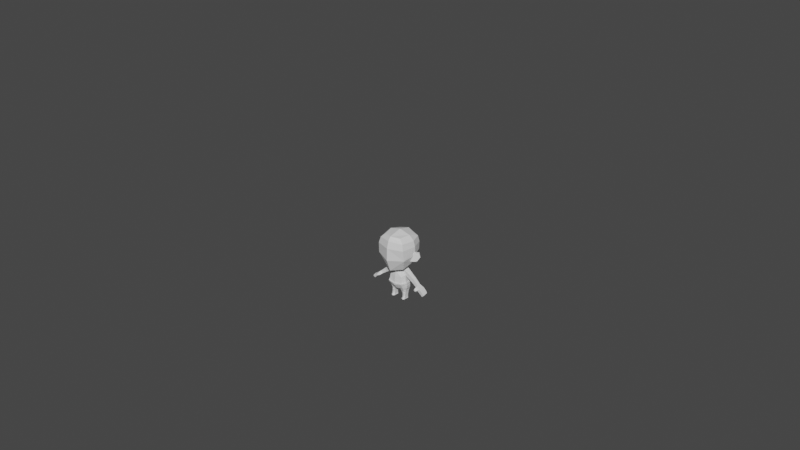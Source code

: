 # Source: HumanoidBase.blend  (saved by Blender 3.6.13; exported with 4.5.12 LTS)
import bpy
from mathutils import Matrix  # noqa: F401  (used for matrix-valued properties, if any)

bpy.ops.wm.read_factory_settings(use_empty=True)
scene = bpy.context.scene
scene.name = 'Scene'

# ---- collections
col_bones = bpy.data.collections.new('Bones'); scene.collection.children.link(col_bones)
col_humanoid = bpy.data.collections.new('Humanoid'); scene.collection.children.link(col_humanoid)
col_humanoid_rig = bpy.data.collections.new('Humanoid-Rig'); scene.collection.children.link(col_humanoid_rig)

# ---- materials (node trees are filled in below, after node groups)
mat_palette = bpy.data.materials.new('Palette')
mat_palette.alpha_threshold = 0.0
mat_palette.line_color = (0.0, 0.0, 0.0, 1.0)

# ---- material node trees
mat_palette.use_nodes = True; mat_palette.node_tree.nodes.clear()
_N = mat_palette.node_tree.nodes; _L = mat_palette.node_tree.links
n0 = _N.new('ShaderNodeOutputMaterial'); n0.name = 'Material Output'; n0.location = (575, 326)
n1 = _N.new('ShaderNodeBsdfPrincipled'); n1.name = 'Principled BSDF'; n1.location = (182, 347)
n1.distribution = 'GGX'
n1.subsurface_method = 'RANDOM_WALK_SKIN'
n1.inputs[3].default_value = 1.45
n1.inputs[27].default_value = (0.0, 0.0, 0.0, 1.0)
n1.inputs[28].default_value = 1.0
_L.new(n1.outputs[0], n0.inputs[0])
n0.is_active_output = True

# ---- world
world_world = bpy.data.worlds.new('World'); scene.world = world_world
world_world.use_nodes = True; world_world.node_tree.nodes.clear()
_N = world_world.node_tree.nodes; _L = world_world.node_tree.links
n0 = _N.new('ShaderNodeOutputWorld'); n0.name = 'World Output'; n0.location = (300, 300)
n1 = _N.new('ShaderNodeBackground'); n1.name = 'Background'; n1.location = (10, 300)
n1.inputs[0].default_value = (0.05088, 0.05088, 0.05088, 1.0)
_L.new(n1.outputs[0], n0.inputs[0])
n0.is_active_output = True
world_world.color = (0.05088, 0.05088, 0.05088)
world_world.use_sun_shadow = False
world_world.sun_shadow_jitter_overblur = 0.0

# ---- meshes
me_circle_001 = bpy.data.meshes.new('Circle.001')
me_circle_001.from_pydata([(0.0, 1.0, 0.0), (-0.1951, 0.9808, 0.0), (-0.3827, 0.9239, 0.0), (-0.5556, 0.8315, 0.0), (-0.7071, 0.7071, 0.0), (-0.8315, 0.5556, 0.0), (-0.9239, 0.3827, 0.0), (-0.9808, 0.1951, 0.0), (-1.0, 0.0, 0.0), (-0.9808, -0.1951, 0.0), (-0.9239, -0.3827, 0.0), (-0.8315, -0.5556, 0.0), (-0.7071, -0.7071, 0.0), (-0.5556, -0.8315, 0.0), (-0.3827, -0.9239, 0.0), (-0.1951, -0.9808, 0.0), (0.0, -1.0, 0.0), (0.1951, -0.9808, 0.0), (0.3827, -0.9239, 0.0), (0.5556, -0.8315, 0.0), (0.7071, -0.7071, 0.0), (0.8315, -0.5556, 0.0), (0.9239, -0.3827, 0.0), (0.9808, -0.1951, 0.0), (1.0, 0.0, 0.0), (0.9808, 0.1951, 0.0), (0.9239, 0.3827, 0.0), (0.8315, 0.5556, 0.0), (0.7071, 0.7071, 0.0), (0.5556, 0.8315, 0.0), (0.3827, 0.9239, 0.0), (0.1951, 0.9808, 0.0)], [(1, 0), (2, 1), (3, 2), (4, 3), (5, 4), (6, 5), (7, 6), (8, 7), (9, 8), (10, 9), (11, 10), (12, 11), (13, 12), (14, 13), (15, 14), (16, 15), (17, 16), (18, 17), (19, 18), (20, 19), (21, 20), (22, 21), (23, 22), (24, 23), (25, 24), (26, 25), (27, 26), (28, 27), (29, 28), (30, 29), (31, 30), (0, 31)], [])
_uv = me_circle_001.uv_layers.new(name='UVMap')
_uv.uv.foreach_set('vector', [])
me_circle_001.update()
me_circle_002 = bpy.data.meshes.new('Circle.002')
me_circle_002.from_pydata([(-0.4456, 0.9874, 0.0), (-0.613, 0.8853, 0.0), (-0.7571, 0.7525, 0.0), (-0.8726, 0.5941, 0.0), (-0.955, 0.4162, 0.0), (-1.001, 0.2256, 0.0), (-1.009, 0.02976, 0.0), (-0.9788, -0.1639, 0.0), (-0.9113, -0.3479, 0.0), (-0.8091, -0.5153, 0.0), (-0.6763, -0.6594, 0.0), (-0.5179, -0.7749, 0.0), (-0.34, -0.8573, 0.0), (-0.1495, -0.9034, 0.0), (0.005357, -0.9115, 0.0), (-0.1239, 1.083, 0.0), (-0.2616, 1.055, 0.0), (-0.3909, 0.8741, 0.0), (-0.5372, 0.7848, 0.0), (-0.6632, 0.6687, 0.0), (-0.7642, 0.5302, 0.0), (-0.8362, 0.3747, 0.0), (-0.8765, 0.2082, 0.0), (-0.8835, 0.03696, 0.0), (-0.857, -0.1323, 0.0), (-0.7979, -0.2932, 0.0), (-0.7086, -0.4395, 0.0), (-0.5925, -0.5655, 0.0), (-0.4541, -0.6665, 0.0), (-0.2986, -0.7385, 0.0), (-0.132, -0.7788, 0.0), (-0.002509, -0.7858, 0.0), (0.0006029, -1.068, 0.0), (0.2646, -0.8179, 0.0), (-9.338e-05, -0.5858, 0.0), (-0.1208, 1.283, 0.0), (0.1439, 1.051, 0.0), (-0.1201, 0.8007, 0.0), (-0.1161, 0.9576, 0.0), (-0.23, 0.9331, 0.0)], [(1, 0), (2, 1), (3, 2), (4, 3), (5, 4), (6, 5), (7, 6), (8, 7), (9, 8), (10, 9), (11, 10), (12, 11), (13, 12), (14, 13), (16, 15), (0, 16), (18, 17), (19, 18), (20, 19), (21, 20), (22, 21), (23, 22), (24, 23), (25, 24), (26, 25), (27, 26), (28, 27), (29, 28), (30, 29), (31, 30), (14, 32), (34, 31), (32, 33), (33, 34), (35, 15), (36, 35), (37, 36), (38, 37), (39, 38), (17, 39)], [])
_uv = me_circle_002.uv_layers.new(name='UVMap')
_uv.uv.foreach_set('vector', [])
me_circle_002.update()
me_wgt_rig_001_shoulder = bpy.data.meshes.new('WGT-rig.001_shoulder')
me_wgt_rig_001_shoulder.from_pydata([(0.0, 0.0, 0.0), (0.0, 1.0, 0.0), (0.4121, 0.2761, 0.2822), (0.469, 0.3144, 0.168), (0.4927, 0.3707, 0.074), (0.4984, 0.4406, 0.01606), (0.5, 0.5, 0.0), (0.4984, 0.5594, 0.01606), (0.4927, 0.6293, 0.074), (0.469, 0.6856, 0.168), (0.4121, 0.7239, 0.2822), (0.317, 0.7423, 0.3836), (0.2072, 0.7477, 0.4535), (0.1, 0.7495, 0.4896), (0.0, 0.75, 0.5), (-0.1, 0.7495, 0.4896), (-0.2072, 0.7477, 0.4535), (-0.317, 0.7423, 0.3836), (-0.4121, 0.7239, 0.2822), (-0.469, 0.6856, 0.168), (-0.4927, 0.6293, 0.074), (-0.4984, 0.5594, 0.01606), (-0.5, 0.5, 0.0), (-0.4984, 0.4406, 0.01606), (-0.4927, 0.3707, 0.074), (-0.469, 0.3144, 0.168), (-0.4121, 0.2761, 0.2822), (-0.317, 0.2577, 0.3836), (-0.2072, 0.2523, 0.4535), (-0.1, 0.2505, 0.4896), (0.0, 0.25, 0.5), (0.1, 0.2505, 0.4896), (0.2072, 0.2523, 0.4535), (0.317, 0.2577, 0.3836)], [(0, 1), (2, 3), (4, 3), (5, 4), (5, 6), (6, 7), (8, 7), (8, 9), (10, 9), (10, 11), (11, 12), (13, 12), (14, 13), (14, 15), (16, 15), (16, 17), (17, 18), (19, 18), (19, 20), (21, 20), (21, 22), (22, 23), (24, 23), (25, 24), (25, 26), (27, 26), (27, 28), (29, 28), (29, 30), (30, 31), (32, 31), (32, 33), (2, 33)], [])
me_wgt_rig_001_shoulder.update()
me_wgt_rig_001_root = bpy.data.meshes.new('WGT-rig.001_root')
me_wgt_rig_001_root.from_pydata([(0.7071, 0.7071, 0.0), (0.7071, -0.7071, 0.0), (-0.7071, 0.7071, 0.0), (-0.7071, -0.7071, 0.0), (0.8315, 0.5556, 0.0), (0.8315, -0.5556, 0.0), (-0.8315, 0.5556, 0.0), (-0.8315, -0.5556, 0.0), (0.9239, 0.3827, 0.0), (0.9239, -0.3827, 0.0), (-0.9239, 0.3827, 0.0), (-0.9239, -0.3827, 0.0), (0.9808, 0.1951, 0.0), (0.9808, -0.1951, 0.0), (-0.9808, 0.1951, 0.0), (-0.9808, -0.1951, 0.0), (0.1951, 0.9808, 0.0), (0.1951, -0.9808, 0.0), (-0.1951, 0.9808, 0.0), (-0.1951, -0.9808, 0.0), (0.3827, 0.9239, 0.0), (0.3827, -0.9239, 0.0), (-0.3827, 0.9239, 0.0), (-0.3827, -0.9239, 0.0), (0.5556, 0.8315, 0.0), (0.5556, -0.8315, 0.0), (-0.5556, 0.8315, 0.0), (-0.5556, -0.8315, 0.0), (0.1951, 1.281, 0.0), (0.1951, -1.281, 0.0), (-0.1951, 1.281, 0.0), (-0.1951, -1.281, 0.0), (1.281, 0.1951, 0.0), (1.281, -0.1951, 0.0), (-1.281, 0.1951, 0.0), (-1.281, -0.1951, 0.0), (0.3951, 1.281, 0.0), (0.3951, -1.281, 0.0), (-0.3951, 1.281, 0.0), (-0.3951, -1.281, 0.0), (1.281, 0.3951, 0.0), (1.281, -0.3951, 0.0), (-1.281, 0.3951, 0.0), (-1.281, -0.3951, 0.0), (0.0, 1.581, 0.0), (0.0, -1.581, 0.0), (1.581, 0.0, 0.0), (-1.581, 0.0, 0.0)], [(0, 4), (1, 5), (2, 6), (3, 7), (4, 8), (5, 9), (6, 10), (7, 11), (8, 12), (9, 13), (10, 14), (11, 15), (16, 20), (17, 21), (18, 22), (19, 23), (20, 24), (21, 25), (22, 26), (23, 27), (0, 24), (1, 25), (2, 26), (3, 27), (16, 28), (17, 29), (18, 30), (19, 31), (12, 32), (13, 33), (14, 34), (15, 35), (28, 36), (29, 37), (30, 38), (31, 39), (32, 40), (33, 41), (34, 42), (35, 43), (36, 44), (37, 45), (38, 44), (39, 45), (40, 46), (41, 46), (42, 47), (43, 47)], [])
me_wgt_rig_001_root.update()
me_wgt_rig_001_foot_ik = bpy.data.meshes.new('WGT-rig.001_foot_ik')
me_wgt_rig_001_foot_ik.from_pydata([(-0.3332, -0.9996, 0.0), (-0.3332, 0.0004406, 0.0), (0.3332, 0.0004407, 0.0), (0.3332, -0.9996, 0.0), (-0.3332, -0.5556, 0.0), (0.3332, -0.5556, 0.0), (-0.3332, -0.1424, 0.0), (0.3332, -0.1424, 0.0)], [(1, 2), (0, 3), (0, 4), (3, 5), (4, 6), (1, 6), (5, 7), (2, 7)], [])
me_wgt_rig_001_foot_ik.update()
me_wgt_rig_001_hips = bpy.data.meshes.new('WGT-rig.001_hips')
me_wgt_rig_001_hips.from_pydata([(1.1, 1.0, 0.0), (1.079, 0.9619, 0.2146), (1.016, 0.8536, 0.421), (0.9146, 0.6913, 0.6111), (0.7778, 0.5, 0.7778), (0.6111, 0.3087, 0.9146), (0.421, 0.1464, 1.016), (0.2146, 0.03806, 1.079), (6.736e-17, 3.749e-33, 1.1), (-0.2146, 0.03806, 1.079), (-0.421, 0.1464, 1.016), (-0.6111, 0.3087, 0.9146), (-0.7778, 0.5, 0.7778), (-0.9146, 0.6913, 0.6111), (-1.016, 0.8536, 0.421), (-1.079, 0.9619, 0.2146), (-1.1, 1.0, 1.347e-16), (-1.079, 0.9619, -0.2146), (-1.016, 0.8536, -0.421), (-0.9146, 0.6913, -0.6111), (-0.7778, 0.5, -0.7778), (-0.6111, 0.3087, -0.9146), (-0.421, 0.1464, -1.016), (-0.2146, 0.03806, -1.079), (-2.021e-16, 3.374e-32, -1.1), (0.2146, 0.03806, -1.079), (0.421, 0.1464, -1.016), (0.6111, 0.3087, -0.9146), (0.7778, 0.5, -0.7778), (0.9146, 0.6913, -0.6111), (1.016, 0.8536, -0.421), (1.079, 0.9619, -0.2146)], [(0, 1), (1, 2), (2, 3), (3, 4), (4, 5), (5, 6), (6, 7), (7, 8), (8, 9), (9, 10), (10, 11), (11, 12), (12, 13), (13, 14), (14, 15), (15, 16), (16, 17), (17, 18), (18, 19), (19, 20), (20, 21), (21, 22), (22, 23), (23, 24), (24, 25), (25, 26), (26, 27), (27, 28), (28, 29), (29, 30), (30, 31), (31, 0)], [])
me_wgt_rig_001_hips.update()
me_wgt_rig_001_torso = bpy.data.meshes.new('WGT-rig.001_torso')
me_wgt_rig_001_torso.from_pydata([(0.5, 0.5, 0.5), (0.5, -0.5, 0.5), (-0.5, -0.5, 0.5), (-0.5, 0.5, 0.5), (0.5, 0.5, -0.5), (0.5, -0.5, -0.5), (-0.5, -0.5, -0.5), (-0.5, 0.5, -0.5)], [(0, 1), (1, 2), (2, 3), (3, 0), (4, 5), (5, 6), (6, 7), (7, 4), (0, 4), (1, 5), (2, 6), (3, 7)], [])
me_wgt_rig_001_torso.update()
me_humanoid = bpy.data.meshes.new('Humanoid')
me_humanoid.from_pydata([(-0.1449, 0.07958, 0.1437), (-0.1561, 0.09016, 0.2063), (-0.1052, 0.05005, 0.139), (-0.104, 0.05114, 0.1949), (-0.1578, 0.06218, 0.1443), (-0.169, 0.07275, 0.2069), (-0.1181, 0.03265, 0.1397), (-0.1168, 0.03374, 0.1955), (-0.06321, 0.07373, -0.1771), (-0.06422, 0.07346, -0.2033), (-0.03151, 0.0732, -0.2033), (-0.2232, 0.08055, -0.1149), (-0.2371, 0.08198, -0.1026), (-0.2018, 0.08199, -0.09588), (-0.2019, 0.03363, -0.09574), (-0.2191, 0.03162, -0.07707), (-2.446e-08, 0.2014, 0.199), (-5.477e-09, 0.07417, 0.07404), (0.0, -0.05758, 0.06116), (0.0, 0.1779, 0.1427), (-0.06998, -0.02546, 0.3366), (-2.021e-08, -0.0765, 0.3119), (-0.0002538, 0.04373, 0.06623), (-0.0002538, 0.04345, 0.07169), (-2.108e-08, 0.1556, 0.3354), (-7.333e-09, 0.05634, -0.1198), (-2.611e-09, 0.007414, 0.03335), (-4.655e-09, 0.08699, 0.06126), (-0.03015, 0.08452, 0.06092), (-0.1621, 0.09348, 0.1765), (-0.1045, 0.0507, 0.172), (-0.175, 0.07608, 0.1771), (-0.1174, 0.03329, 0.1727), (-0.1333, 0.07078, 0.1393), (-0.1461, 0.05338, 0.1399), (-0.1334, 0.0734, 0.2092), (-0.1462, 0.056, 0.2098), (-0.1462, 0.05469, 0.1749), (-0.1333, 0.07209, 0.1742), (-0.06256, 0.07435, -0.1934), (-0.06028, 0.03667, -0.1927), (-0.2306, 0.03199, -0.08932), (-0.2433, 0.03302, -0.105), (-0.2286, 0.03411, -0.1184), (-0.2142, 0.08128, -0.106), (-0.08738, 0.1331, 0.1351), (-0.1354, 0.06256, 0.1865), (-0.03853, 0.0364, 0.0562), (-0.07958, 0.04015, 0.03521), (-0.03303, 0.07197, -0.1773), (-0.119, -0.04105, 0.1715), (-0.07277, 0.06057, 0.09334), (0.0001885, -0.01172, 0.07032), (-2.031e-08, -0.0922, 0.2573), (-2.021e-08, -0.09453, 0.1586), (-9.773e-09, 0.02846, 0.05699), (-1.713e-09, -0.001195, -0.004787), (-0.08705, 0.0758, 0.03367), (-0.01675, 0.05919, 0.06638), (-0.08273, -0.007263, 0.07673), (-0.03756, 0.03917, -0.1925), (-0.04929, 0.03177, -0.1902), (-0.03573, 0.03045, -0.2033), (-0.06096, 0.03074, -0.2033), (-0.03364, 0.07318, -0.1926), (-0.08738, 0.05637, 0.3411), (-0.1019, -0.04091, 0.3031), (-0.05409, 0.01784, 0.08188), (-0.01729, 0.05903, 0.07272), (-0.1089, 0.05979, 0.1166), (-0.1023, 0.1524, 0.1948), (-0.05941, 0.09985, 0.09882), (-7.333e-09, 0.05637, 0.3641), (-2.43e-08, 0.1884, 0.2996), (-2.439e-08, 0.2021, 0.253), (-8.402e-10, 0.1274, 0.1028), (-0.1257, 0.05988, 0.3031), (-1.112e-08, 0.0009031, -0.09307), (-1.066e-08, -0.007439, -0.06372), (-0.06125, 0.08323, 0.007214), (-0.1776, 0.04319, -0.04661), (-0.1636, 0.04389, -0.06603), (-0.1344, 0.07533, -0.004457), (-0.1854, 0.08118, -0.08264), (-0.205, 0.08465, -0.06883), (-0.06292, 0.04374, -0.1513), (-0.07264, 0.03791, -0.05625), (-0.04909, 0.08144, 0.05535), (-0.0544, 0.009716, -0.08693), (-0.05488, 0.001146, -0.05856), (-0.06261, 0.09447, -0.08833), (-0.01822, 0.02821, -0.1166), (-1.107e-08, 0.01174, -0.1123), (-1.01e-08, 0.02466, -0.1186), (-0.07782, 0.04303, -0.08489), (-0.05105, 0.008314, -0.006866), (-2.884e-09, 0.1073, -0.0574), (-0.04086, 0.09589, 0.01663), (-4.178e-09, 0.09854, 0.01951), (-5.323e-09, 0.07594, 0.06714), (-0.04944, 0.03631, -0.1767), (-0.03374, 0.03851, -0.151), (-0.06033, 0.04037, -0.1776), (-0.04588, 0.1031, -0.008966), (-0.05281, 0.1063, -0.05525), (-0.07215, 0.08727, -0.1083), (-0.06305, 0.1346, 0.3256), (-0.1032, 0.1547, 0.2555), (-0.09314, 0.1489, 0.3015), (-0.04848, 0.02426, -0.2033), (-0.2162, 0.08526, -0.07991), (-0.1142, -0.04937, 0.2547), (-0.1358, 0.06253, 0.2569), (-0.194, 0.001751, -0.06801), (-0.1735, 0.003738, -0.06745), (-0.2061, 0.0325, -0.06652), (-0.1793, 0.02136, -0.04991), (-0.1867, 0.01861, -0.08388), (-0.1865, 0.002925, -0.07774), (-0.1623, 0.0742, -0.06319), (-0.1175, 0.07709, -0.02948), (-0.2149, 0.03376, -0.1065), (-0.2273, 0.0841, -0.09013), (-3.524e-09, 0.1033, -0.00919), (-0.06589, 0.04108, 0.001608), (-0.06542, 0.04046, -0.007868), (-0.05651, 0.02249, -0.1098), (-4.257e-09, 0.09, -0.1176), (-0.1773, 0.07416, -0.04604), (-0.2011, 0.01753, -0.06693), (-0.1801, 0.002913, -0.05681), (-0.1676, 0.0213, -0.0694), (-0.1889, 0.03431, -0.08632), (-1.871e-08, -0.0544, 0.3429), (-0.03624, 0.04118, -0.1769), (-0.07566, 0.04648, -0.106), (-0.008876, 0.08609, -0.1176), (-0.04923, 0.03173, -0.1492), (-3.693e-09, 0.0995, -0.09655), (-0.06555, 0.07759, -0.1434), (-0.06343, 0.04434, -0.1438), (-0.04948, 0.03307, -0.1387), (-0.02775, 0.07724, -0.1438), (-0.03228, 0.0372, -0.1427), (-0.06215, 0.04283, -0.1607), (-0.03494, 0.04066, -0.1592), (-0.04936, 0.03451, -0.1596), (-0.06422, 0.07512, -0.1616), (-0.03157, 0.0736, -0.1619), (-0.06875, 0.08337, -0.1246), (-0.02524, 0.03114, -0.1191), (-0.06735, 0.04538, -0.1225), (-0.05422, 0.02662, -0.1208), (-0.01755, 0.08259, -0.1193), (-0.1406, 0.04523, -0.01145), (-0.1414, 0.07366, -0.01033), (-0.1234, 0.07543, -0.03413), (-0.1213, 0.04527, -0.03604), (-0.1073, 0.04378, -0.0268), (-0.1103, 0.07712, -0.02461), (-0.1265, 0.07331, 0.001851), (-0.1244, 0.04358, 0.001055), (-0.1723, 0.04346, -0.04243), (-0.1726, 0.07429, -0.04121), (-0.1571, 0.07437, -0.05931), (-0.158, 0.04407, -0.06202), (-0.05895, 0.08496, -0.008832), (-0.06632, 0.08611, -0.05555), (-0.0733, 0.08541, -0.08817), (-1.086e-08, -0.003812, -0.0811), (-0.05467, 0.004872, -0.07243), (-3.236e-09, 0.1039, -0.07442), (-0.05707, 0.1012, -0.06964), (-0.07489, 0.04014, -0.0687), (-0.06935, 0.08581, -0.06973), (0.0, 0.1095, -0.0759), (0.0, 0.1129, -0.05888), (-0.06032, 0.106, -0.06994), (-0.05501, 0.1116, -0.05604), (-0.05807, -0.003601, -0.05953), (0.0, -0.01298, -0.06513), (-0.07161, 0.08832, -0.05468), (-0.07828, 0.03666, -0.05583), (0.0, -0.009357, -0.08252), (-0.05818, 0.0003429, -0.07331), (-0.0806, 0.03932, -0.06811), (-0.07471, 0.08784, -0.06883)], [], [(38, 35, 3, 30), (30, 3, 7, 32), (37, 36, 5, 31), (31, 5, 1, 29), (33, 34, 4, 0), (36, 35, 1, 5), (4, 31, 29, 0), (34, 37, 31, 4), (2, 30, 32, 6), (33, 38, 30, 2), (0, 29, 38, 33), (6, 32, 37, 34), (7, 3, 35, 36), (2, 6, 34, 33), (32, 7, 36, 37), (29, 1, 35, 38), (9, 39, 64, 10), (63, 40, 39, 9), (102, 40, 61, 100), (44, 122, 110, 13), (121, 41, 42, 43), (43, 42, 12, 11), (41, 122, 12, 42), (70, 45, 69, 46), (105, 168, 90), (47, 48, 124), (18, 54, 50, 59), (21, 66, 111, 53), (53, 111, 50, 54), (71, 51, 69, 45), (78, 56, 95, 89), (47, 26, 55), (89, 95, 125, 86), (100, 61, 60, 134), (60, 61, 109, 62), (61, 40, 63, 109), (60, 64, 49, 134), (69, 59, 50, 46), (50, 111, 112, 46), (24, 106, 65, 72), (66, 21, 133, 20), (65, 20, 133, 72), (59, 67, 52, 18), (52, 67, 68, 23), (76, 108, 107, 112), (112, 107, 70, 46), (108, 106, 24, 73), (45, 70, 16, 19), (70, 107, 74, 16), (51, 71, 68, 67), (71, 45, 19, 75), (65, 106, 108, 76), (10, 64, 60, 62), (170, 88, 77, 169), (15, 14, 132, 115), (15, 115, 84, 110), (26, 47, 95, 56), (119, 83, 84, 128), (22, 58, 47, 55), (92, 126, 91, 93), (125, 166, 167, 86), (96, 104, 103, 123), (123, 103, 97, 98), (97, 79, 87, 28), (98, 97, 28, 27), (87, 79, 57), (28, 58, 99, 27), (88, 94, 135, 126), (127, 136, 90, 138), (13, 83, 132, 14), (44, 13, 14, 121), (9, 10, 62, 109, 63), (8, 39, 40, 102), (148, 49, 8, 147), (49, 64, 39, 8), (136, 105, 90), (83, 13, 110, 84), (81, 132, 83, 119), (164, 119, 128, 163), (159, 120, 82, 160), (112, 111, 66, 76), (74, 107, 108, 73), (87, 57, 48, 47), (160, 82, 161), (163, 128, 80, 162), (113, 118, 114, 130), (131, 116, 130, 114), (129, 117, 118, 113), (115, 129, 116, 80), (117, 131, 114, 118), (115, 132, 117, 129), (154, 161, 82), (156, 120, 157), (11, 44, 121, 43), (15, 110, 122, 41), (14, 15, 41, 121), (11, 12, 122, 44), (159, 79, 124, 158), (161, 158, 124, 48), (77, 88, 126, 92), (84, 115, 80, 128), (129, 113, 130, 116), (81, 80, 116, 131), (132, 81, 131, 117), (59, 69, 51, 67), (145, 148, 101), (93, 91, 136, 25), (150, 153, 136, 91), (101, 148, 142), (136, 127, 25), (150, 91, 126, 152), (151, 152, 126, 135), (145, 146, 100, 134), (146, 137, 85, 144), (147, 8, 102, 144), (99, 58, 22, 23, 68, 17), (66, 20, 65, 76), (140, 139, 85), (167, 104, 178, 181), (170, 169, 183, 184), (68, 71, 75, 17), (151, 149, 139, 140), (85, 137, 141, 140), (101, 143, 141, 137), (101, 142, 143), (153, 142, 139, 149), (100, 146, 144, 102), (101, 137, 146, 145), (134, 49, 148, 145), (147, 85, 139), (142, 148, 147, 139), (85, 147, 144), (136, 153, 149, 105), (135, 105, 149, 151), (140, 141, 152, 151), (143, 150, 152, 141), (143, 142, 153, 150), (164, 156, 157, 165), (162, 165, 157, 154), (82, 155, 154), (120, 156, 155, 82), (120, 159, 158), (57, 160, 161, 48), (79, 159, 160, 57), (158, 157, 120), (157, 158, 161, 154), (80, 81, 165, 162), (119, 164, 165, 81), (155, 163, 162, 154), (156, 164, 163, 155), (168, 105, 135, 94), (174, 168, 94, 173), (166, 125, 124, 79), (167, 166, 103, 104), (103, 166, 79, 97), (124, 125, 95, 47), (174, 173, 185, 186), (90, 168, 174, 172), (94, 88, 170, 173), (138, 90, 172, 171), (171, 172, 177, 175), (175, 177, 178, 176), (185, 184, 179, 182), (177, 186, 181, 178), (181, 186, 185, 182), (179, 184, 183, 180), (172, 174, 186, 177), (104, 96, 176, 178), (89, 86, 182, 179), (173, 170, 184, 185), (78, 89, 179, 180), (86, 167, 181, 182), (87, 47, 58, 28)])
_uv = me_humanoid.uv_layers.new(name='UVMap')
_uv.uv.foreach_set('vector', [0.08032, 0.9172, 0.08032, 0.9172, 0.08032, 0.9172, 0.08032, 0.9172, 0.08032, 0.9172, 0.08032, 0.9172, 0.08032, 0.9172, 0.08032, 0.9172, 0.08032, 0.9172, 0.08032, 0.9172, 0.08032, 0.9172, 0.08032, 0.9172, 0.08032, 0.9172, 0.08032, 0.9172, 0.08032, 0.9172, 0.08032, 0.9172, 0.08032, 0.9172, 0.08032, 0.9172, 0.08032, 0.9172, 0.08032, 0.9172, 0.08032, 0.9172, 0.08032, 0.9172, 0.08032, 0.9172, 0.08032, 0.9172, 0.08032, 0.9172, 0.08032, 0.9172, 0.08032, 0.9172, 0.08032, 0.9172, 0.08032, 0.9172, 0.08032, 0.9172, 0.08032, 0.9172, 0.08032, 0.9172, 0.08032, 0.9172, 0.08032, 0.9172, 0.08032, 0.9172, 0.08032, 0.9172, 0.08032, 0.9172, 0.08032, 0.9172, 0.08032, 0.9172, 0.08032, 0.9172, 0.08032, 0.9172, 0.08032, 0.9172, 0.08032, 0.9172, 0.08032, 0.9172, 0.08032, 0.9172, 0.08032, 0.9172, 0.08032, 0.9172, 0.08032, 0.9172, 0.08032, 0.9172, 0.08032, 0.9172, 0.08032, 0.9172, 0.08032, 0.9172, 0.08032, 0.9172, 0.08032, 0.9172, 0.08032, 0.9172, 0.08032, 0.9172, 0.08032, 0.9172, 0.08032, 0.9172, 0.08032, 0.9172, 0.08032, 0.9172, 0.08032, 0.9172, 0.08032, 0.9172, 0.08032, 0.9172, 0.08032, 0.9172, 0.08032, 0.9172, 0.08032, 0.9172, 0.08032, 0.9172, 0.08032, 0.9172, 0.08032, 0.9172, 0.08032, 0.9172, 0.08032, 0.9172, 0.08032, 0.9172, 0.08032, 0.9172, 0.08032, 0.9172, 0.08032, 0.9172, 0.08032, 0.9172, 0.08032, 0.9172, 0.08032, 0.9172, 0.08032, 0.9172, 0.08032, 0.9172, 0.08032, 0.9172, 0.08032, 0.9172, 0.08032, 0.9172, 0.08032, 0.9172, 0.08032, 0.9172, 0.08032, 0.9172, 0.08032, 0.9172, 0.08032, 0.9172, 0.08032, 0.9172, 0.08032, 0.9172, 0.08032, 0.9172, 0.08032, 0.9172, 0.08032, 0.9172, 0.08032, 0.9172, 0.08032, 0.9172, 0.08032, 0.9172, 0.08032, 0.9172, 0.08032, 0.9172, 0.08032, 0.9172, 0.08032, 0.9172, 0.08032, 0.9172, 0.08032, 0.9172, 0.08032, 0.9172, 0.08032, 0.9172, 0.08032, 0.9172, 0.08032, 0.9172, 0.08032, 0.9172, 0.08032, 0.9172, 0.08032, 0.9172, 0.08032, 0.9172, 0.08032, 0.9172, 0.08032, 0.9172, 0.08032, 0.9172, 0.08032, 0.9172, 0.08032, 0.9172, 0.08032, 0.9172, 0.08032, 0.9172, 0.08032, 0.9172, 0.08032, 0.9172, 0.08032, 0.9172, 0.08032, 0.9172, 0.08032, 0.9172, 0.08032, 0.9172, 0.08032, 0.9172, 0.08032, 0.9172, 0.08032, 0.9172, 0.08032, 0.9172, 0.08032, 0.9172, 0.08032, 0.9172, 0.08032, 0.9172, 0.08032, 0.9172, 0.08032, 0.9172, 0.08032, 0.9172, 0.08032, 0.9172, 0.08032, 0.9172, 0.08032, 0.9172, 0.08032, 0.9172, 0.08032, 0.9172, 0.08032, 0.9172, 0.08032, 0.9172, 0.08032, 0.9172, 0.08032, 0.9172, 0.08032, 0.9172, 0.08032, 0.9172, 0.08032, 0.9172, 0.08032, 0.9172, 0.08032, 0.9172, 0.08032, 0.9172, 0.08032, 0.9172, 0.08032, 0.9172, 0.08032, 0.9172, 0.08032, 0.9172, 0.08032, 0.9172, 0.08032, 0.9172, 0.08032, 0.9172, 0.08032, 0.9172, 0.08032, 0.9172, 0.08032, 0.9172, 0.08032, 0.9172, 0.08032, 0.9172, 0.08032, 0.9172, 0.08032, 0.9172, 0.08032, 0.9172, 0.08032, 0.9172, 0.08032, 0.9172, 0.08032, 0.9172, 0.08032, 0.9172, 0.08032, 0.9172, 0.08032, 0.9172, 0.08032, 0.9172, 0.08032, 0.9172, 0.08032, 0.9172, 0.08032, 0.9172, 0.08032, 0.9172, 0.08032, 0.9172, 0.08032, 0.9172, 0.08032, 0.9172, 0.08032, 0.9172, 0.08032, 0.9172, 0.08032, 0.9172, 0.08032, 0.9172, 0.08032, 0.9172, 0.08032, 0.9172, 0.08032, 0.9172, 0.08032, 0.9172, 0.08032, 0.9172, 0.08032, 0.9172, 0.08032, 0.9172, 0.08032, 0.9172, 0.08032, 0.9172, 0.08032, 0.9172, 0.08032, 0.9172, 0.08032, 0.9172, 0.08032, 0.9172, 0.08032, 0.9172, 0.08032, 0.9172, 0.08032, 0.9172, 0.08032, 0.9172, 0.08032, 0.9172, 0.08032, 0.9172, 0.08032, 0.9172, 0.08032, 0.9172, 0.08032, 0.9172, 0.08032, 0.9172, 0.08032, 0.9172, 0.08032, 0.9172, 0.08032, 0.9172, 0.08032, 0.9172, 0.08032, 0.9172, 0.08032, 0.9172, 0.08032, 0.9172, 0.08032, 0.9172, 0.08032, 0.9172, 0.08032, 0.9172, 0.08032, 0.9172, 0.08032, 0.9172, 0.08032, 0.9172, 0.08032, 0.9172, 0.08032, 0.9172, 0.08032, 0.9172, 0.08032, 0.9172, 0.08032, 0.9172, 0.08032, 0.9172, 0.08032, 0.9172, 0.08032, 0.9172, 0.08032, 0.9172, 0.08032, 0.9172, 0.08032, 0.9172, 0.08032, 0.9172, 0.08032, 0.9172, 0.08032, 0.9172, 0.08032, 0.9172, 0.08032, 0.9172, 0.08032, 0.9172, 0.08032, 0.9172, 0.08032, 0.9172, 0.08032, 0.9172, 0.08032, 0.9172, 0.08032, 0.9172, 0.08032, 0.9172, 0.08032, 0.9172, 0.08032, 0.9172, 0.08032, 0.9172, 0.08032, 0.9172, 0.08032, 0.9172, 0.08032, 0.9172, 0.08032, 0.9172, 0.08032, 0.9172, 0.08032, 0.9172, 0.08032, 0.9172, 0.08032, 0.9172, 0.08032, 0.9172, 0.08032, 0.9172, 0.08032, 0.9172, 0.08032, 0.9172, 0.08032, 0.9172, 0.08032, 0.9172, 0.08032, 0.9172, 0.08032, 0.9172, 0.08032, 0.9172, 0.08032, 0.9172, 0.08032, 0.9172, 0.08032, 0.9172, 0.08032, 0.9172, 0.08032, 0.9172, 0.08032, 0.9172, 0.08032, 0.9172, 0.08032, 0.9172, 0.08032, 0.9172, 0.08032, 0.9172, 0.08032, 0.9172, 0.08032, 0.9172, 0.08032, 0.9172, 0.08032, 0.9172, 0.08032, 0.9172, 0.08032, 0.9172, 0.08032, 0.9172, 0.08032, 0.9172, 0.08032, 0.9172, 0.08032, 0.9172, 0.08032, 0.9172, 0.08032, 0.9172, 0.08032, 0.9172, 0.08032, 0.9172, 0.08032, 0.9172, 0.08032, 0.9172, 0.08032, 0.9172, 0.08032, 0.9172, 0.08032, 0.9172, 0.08032, 0.9172, 0.08032, 0.9172, 0.08032, 0.9172, 0.08032, 0.9172, 0.08032, 0.9172, 0.08032, 0.9172, 0.08032, 0.9172, 0.08032, 0.9172, 0.08032, 0.9172, 0.08032, 0.9172, 0.08032, 0.9172, 0.08032, 0.9172, 0.08032, 0.9172, 0.08032, 0.9172, 0.08032, 0.9172, 0.08032, 0.9172, 0.08032, 0.9172, 0.08032, 0.9172, 0.08032, 0.9172, 0.08032, 0.9172, 0.08032, 0.9172, 0.08032, 0.9172, 0.08032, 0.9172, 0.08032, 0.9172, 0.08032, 0.9172, 0.08032, 0.9172, 0.08032, 0.9172, 0.08032, 0.9172, 0.08032, 0.9172, 0.08032, 0.9172, 0.08032, 0.9172, 0.08032, 0.9172, 0.08032, 0.9172, 0.08032, 0.9172, 0.08032, 0.9172, 0.08032, 0.9172, 0.08032, 0.9172, 0.08032, 0.9172, 0.08032, 0.9172, 0.08032, 0.9172, 0.08032, 0.9172, 0.08032, 0.9172, 0.08032, 0.9172, 0.08032, 0.9172, 0.08032, 0.9172, 0.08032, 0.9172, 0.08032, 0.9172, 0.08032, 0.9172, 0.08032, 0.9172, 0.08032, 0.9172, 0.08032, 0.9172, 0.08032, 0.9172, 0.08032, 0.9172, 0.08032, 0.9172, 0.08032, 0.9172, 0.08032, 0.9172, 0.08032, 0.9172, 0.08032, 0.9172, 0.08032, 0.9172, 0.08032, 0.9172, 0.08032, 0.9172, 0.08032, 0.9172, 0.08032, 0.9172, 0.08032, 0.9172, 0.08032, 0.9172, 0.08032, 0.9172, 0.08032, 0.9172, 0.08032, 0.9172, 0.08032, 0.9172, 0.08032, 0.9172, 0.08032, 0.9172, 0.08032, 0.9172, 0.08032, 0.9172, 0.08032, 0.9172, 0.08032, 0.9172, 0.08032, 0.9172, 0.08032, 0.9172, 0.08032, 0.9172, 0.08032, 0.9172, 0.08032, 0.9172, 0.08032, 0.9172, 0.08032, 0.9172, 0.08032, 0.9172, 0.08032, 0.9172, 0.08032, 0.9172, 0.08032, 0.9172, 0.08032, 0.9172, 0.08032, 0.9172, 0.08032, 0.9172, 0.08032, 0.9172, 0.08032, 0.9172, 0.08032, 0.9172, 0.08032, 0.9172, 0.08032, 0.9172, 0.08032, 0.9172, 0.08032, 0.9172, 0.08032, 0.9172, 0.08032, 0.9172, 0.08032, 0.9172, 0.08032, 0.9172, 0.08032, 0.9172, 0.08032, 0.9172, 0.08032, 0.9172, 0.08032, 0.9172, 0.08032, 0.9172, 0.08032, 0.9172, 0.08032, 0.9172, 0.08032, 0.9172, 0.08032, 0.9172, 0.08032, 0.9172, 0.08032, 0.9172, 0.08032, 0.9172, 0.08032, 0.9172, 0.08032, 0.9172, 0.08032, 0.9172, 0.08032, 0.9172, 0.08032, 0.9172, 0.08032, 0.9172, 0.08032, 0.9172, 0.08032, 0.9172, 0.08032, 0.9172, 0.08032, 0.9172, 0.08032, 0.9172, 0.08032, 0.9172, 0.08032, 0.9172, 0.08032, 0.9172, 0.08032, 0.9172, 0.08032, 0.9172, 0.08032, 0.9172, 0.08032, 0.9172, 0.08032, 0.9172, 0.08032, 0.9172, 0.08032, 0.9172, 0.08032, 0.9172, 0.08032, 0.9172, 0.08032, 0.9172, 0.08032, 0.9172, 0.08032, 0.9172, 0.08032, 0.9172, 0.08032, 0.9172, 0.08032, 0.9172, 0.08032, 0.9172, 0.08032, 0.9172, 0.08032, 0.9172, 0.08032, 0.9172, 0.08032, 0.9172, 0.08032, 0.9172, 0.08032, 0.9172, 0.08032, 0.9172, 0.08032, 0.9172, 0.08032, 0.9172, 0.08032, 0.9172, 0.08032, 0.9172, 0.08032, 0.9172, 0.08032, 0.9172, 0.08032, 0.9172, 0.08032, 0.9172, 0.08032, 0.9172, 0.08032, 0.9172, 0.08032, 0.9172, 0.08032, 0.9172, 0.08032, 0.9172, 0.08032, 0.9172, 0.08032, 0.9172, 0.08032, 0.9172, 0.08032, 0.9172, 0.08032, 0.9172, 0.08032, 0.9172, 0.08032, 0.9172, 0.08032, 0.9172, 0.08032, 0.9172, 0.08032, 0.9172, 0.08032, 0.9172, 0.08032, 0.9172, 0.08032, 0.9172, 0.08032, 0.9172, 0.08032, 0.9172, 0.08032, 0.9172, 0.08032, 0.9172, 0.08032, 0.9172, 0.08032, 0.9172, 0.08032, 0.9172, 0.08032, 0.9172, 0.08032, 0.9172, 0.08032, 0.9172, 0.08032, 0.9172, 0.08032, 0.9172, 0.08032, 0.9172, 0.08032, 0.9172, 0.08032, 0.9172, 0.08032, 0.9172, 0.08032, 0.9172, 0.08032, 0.9172, 0.08032, 0.9172, 0.08032, 0.9172, 0.08032, 0.9172, 0.08032, 0.9172, 0.08032, 0.9172, 0.08032, 0.9172, 0.08032, 0.9172, 0.08032, 0.9172, 0.08032, 0.9172, 0.08032, 0.9172, 0.08032, 0.9172, 0.08032, 0.9172, 0.08032, 0.9172, 0.08032, 0.9172, 0.08032, 0.9172, 0.08032, 0.9172, 0.08032, 0.9172, 0.08032, 0.9172, 0.08032, 0.9172, 0.08032, 0.9172, 0.08032, 0.9172, 0.08032, 0.9172, 0.08032, 0.9172, 0.08032, 0.9172, 0.08032, 0.9172, 0.08032, 0.9172, 0.08032, 0.9172, 0.08032, 0.9172, 0.08032, 0.9172, 0.08032, 0.9172, 0.08032, 0.9172, 0.08032, 0.9172, 0.08032, 0.9172, 0.08032, 0.9172, 0.08032, 0.9172, 0.08032, 0.9172, 0.08032, 0.9172, 0.08032, 0.9172, 0.08032, 0.9172, 0.08032, 0.9172, 0.08032, 0.9172, 0.08032, 0.9172, 0.08032, 0.9172, 0.08032, 0.9172, 0.08032, 0.9172, 0.08032, 0.9172, 0.08032, 0.9172, 0.08032, 0.9172, 0.08032, 0.9172, 0.08032, 0.9172, 0.08032, 0.9172, 0.08032, 0.9172, 0.08032, 0.9172, 0.08032, 0.9172, 0.08032, 0.9172, 0.08032, 0.9172, 0.08032, 0.9172, 0.08032, 0.9172, 0.08032, 0.9172, 0.08032, 0.9172, 0.08032, 0.9172, 0.08032, 0.9172, 0.08032, 0.9172, 0.08032, 0.9172, 0.08032, 0.9172, 0.08032, 0.9172, 0.08032, 0.9172, 0.08032, 0.9172, 0.08032, 0.9172, 0.08032, 0.9172, 0.08032, 0.9172, 0.08032, 0.9172, 0.08032, 0.9172, 0.08032, 0.9172, 0.08032, 0.9172, 0.08032, 0.9172, 0.08032, 0.9172, 0.08032, 0.9172, 0.08032, 0.9172, 0.08032, 0.9172, 0.08032, 0.9172, 0.08032, 0.9172, 0.08032, 0.9172, 0.08032, 0.9172, 0.08032, 0.9172, 0.08032, 0.9172, 0.08032, 0.9172, 0.08032, 0.9172, 0.08032, 0.9172, 0.08032, 0.9172, 0.08032, 0.9172, 0.08032, 0.9172, 0.08032, 0.9172, 0.08032, 0.9172, 0.08032, 0.9172, 0.08032, 0.9172, 0.08032, 0.9172, 0.08032, 0.9172, 0.08032, 0.9172, 0.08032, 0.9172, 0.08032, 0.9172, 0.08032, 0.9172, 0.08032, 0.9172, 0.08032, 0.9172, 0.08032, 0.9172, 0.08032, 0.9172, 0.08032, 0.9172, 0.08032, 0.9172, 0.08032, 0.9172, 0.08032, 0.9172, 0.08032, 0.9172, 0.08032, 0.9172, 0.08032, 0.9172, 0.08032, 0.9172, 0.08032, 0.9172, 0.08032, 0.9172, 0.08032, 0.9172, 0.08032, 0.9172, 0.08032, 0.9172, 0.08032, 0.9172, 0.08032, 0.9172, 0.08032, 0.9172, 0.08032, 0.9172, 0.08032, 0.9172, 0.08032, 0.9172, 0.08032, 0.9172, 0.08032, 0.9172, 0.08032, 0.9172, 0.08032, 0.9172, 0.08032, 0.9172, 0.08032, 0.9172, 0.08032, 0.9172, 0.08032, 0.9172, 0.08032, 0.9172, 0.08032, 0.9172, 0.08032, 0.9172, 0.08032, 0.9172, 0.08032, 0.9172, 0.08032, 0.9172, 0.08032, 0.9172, 0.08032, 0.9172, 0.08032, 0.9172, 0.08032, 0.9172, 0.08032, 0.9172, 0.08032, 0.9172, 0.08032, 0.9172, 0.08032, 0.9172, 0.08032, 0.9172, 0.08032, 0.9172, 0.08032, 0.9172, 0.08032, 0.9172, 0.08032, 0.9172, 0.08032, 0.9172, 0.08032, 0.9172, 0.08032, 0.9172, 0.08032, 0.9172, 0.08032, 0.9172, 0.08032, 0.9172, 0.08032, 0.9172, 0.08032, 0.9172, 0.08032, 0.9172, 0.08032, 0.9172, 0.08032, 0.9172, 0.08032, 0.9172, 0.08032, 0.9172, 0.08032, 0.9172, 0.08032, 0.9172, 0.08032, 0.9172, 0.08032, 0.9172, 0.08032, 0.9172, 0.08032, 0.9172, 0.08032, 0.9172, 0.08032, 0.9172, 0.08032, 0.9172, 0.08032, 0.9172, 0.08032, 0.9172, 0.08032, 0.9172, 0.08032, 0.9172, 0.08032, 0.9172, 0.08032, 0.9172, 0.08032, 0.9172, 0.08032, 0.9172, 0.08032, 0.9172, 0.08032, 0.9172, 0.08032, 0.9172, 0.08032, 0.9172, 0.08032, 0.9172, 0.08032, 0.9172, 0.08032, 0.9172, 0.08032, 0.9172, 0.08032, 0.9172, 0.08032, 0.9172, 0.08032, 0.9172, 0.08032, 0.9172, 0.08032, 0.9172])
_ca = me_humanoid.color_attributes.new('Col', 'BYTE_COLOR', 'CORNER')
_ca.data.foreach_set('color', [1.0, 1.0, 1.0, 1.0, 1.0, 1.0, 1.0, 1.0, 1.0, 1.0, 1.0, 1.0, 1.0, 1.0, 1.0, 1.0, 1.0, 1.0, 1.0, 1.0, 1.0, 1.0, 1.0, 1.0, 1.0, 1.0, 1.0, 1.0, 1.0, 1.0, 1.0, 1.0, 1.0, 1.0, 1.0, 1.0, 1.0, 1.0, 1.0, 1.0, 1.0, 1.0, 1.0, 1.0, 1.0, 1.0, 1.0, 1.0, 1.0, 1.0, 1.0, 1.0, 1.0, 1.0, 1.0, 1.0, 1.0, 1.0, 1.0, 1.0, 1.0, 1.0, 1.0, 1.0, 1.0, 1.0, 1.0, 1.0, 1.0, 1.0, 1.0, 1.0, 1.0, 1.0, 1.0, 1.0, 1.0, 1.0, 1.0, 1.0, 1.0, 1.0, 1.0, 1.0, 1.0, 1.0, 1.0, 1.0, 1.0, 1.0, 1.0, 1.0, 1.0, 1.0, 1.0, 1.0, 1.0, 1.0, 1.0, 1.0, 1.0, 1.0, 1.0, 1.0, 1.0, 1.0, 1.0, 1.0, 1.0, 1.0, 1.0, 1.0, 1.0, 1.0, 1.0, 1.0, 1.0, 1.0, 1.0, 1.0, 1.0, 1.0, 1.0, 1.0, 1.0, 1.0, 1.0, 1.0, 1.0, 1.0, 1.0, 1.0, 1.0, 1.0, 1.0, 1.0, 1.0, 1.0, 1.0, 1.0, 1.0, 1.0, 1.0, 1.0, 1.0, 1.0, 1.0, 1.0, 1.0, 1.0, 1.0, 1.0, 1.0, 1.0, 1.0, 1.0, 1.0, 1.0, 1.0, 1.0, 1.0, 1.0, 1.0, 1.0, 1.0, 1.0, 1.0, 1.0, 1.0, 1.0, 1.0, 1.0, 1.0, 1.0, 1.0, 1.0, 1.0, 1.0, 1.0, 1.0, 1.0, 1.0, 1.0, 1.0, 1.0, 1.0, 1.0, 1.0, 1.0, 1.0, 1.0, 1.0, 1.0, 1.0, 1.0, 1.0, 1.0, 1.0, 1.0, 1.0, 1.0, 1.0, 1.0, 1.0, 1.0, 1.0, 1.0, 1.0, 1.0, 1.0, 1.0, 1.0, 1.0, 1.0, 1.0, 1.0, 1.0, 1.0, 1.0, 1.0, 1.0, 1.0, 1.0, 1.0, 1.0, 1.0, 1.0, 1.0, 1.0, 1.0, 1.0, 1.0, 1.0, 1.0, 1.0, 1.0, 1.0, 1.0, 1.0, 1.0, 1.0, 1.0, 1.0, 1.0, 1.0, 1.0, 1.0, 1.0, 1.0, 1.0, 1.0, 1.0, 1.0, 1.0, 1.0, 1.0, 1.0, 1.0, 1.0, 1.0, 1.0, 1.0, 1.0, 1.0, 1.0, 1.0, 1.0, 1.0, 1.0, 1.0, 1.0, 1.0, 1.0, 1.0, 1.0, 1.0, 1.0, 1.0, 1.0, 1.0, 1.0, 1.0, 1.0, 1.0, 1.0, 1.0, 1.0, 1.0, 1.0, 1.0, 1.0, 1.0, 1.0, 1.0, 1.0, 1.0, 1.0, 1.0, 1.0, 1.0, 1.0, 1.0, 1.0, 1.0, 1.0, 1.0, 1.0, 1.0, 1.0, 1.0, 1.0, 1.0, 1.0, 1.0, 1.0, 1.0, 1.0, 1.0, 1.0, 1.0, 1.0, 1.0, 1.0, 1.0, 1.0, 1.0, 1.0, 1.0, 1.0, 1.0, 1.0, 1.0, 1.0, 1.0, 1.0, 1.0, 1.0, 1.0, 1.0, 1.0, 1.0, 1.0, 1.0, 1.0, 1.0, 1.0, 1.0, 1.0, 1.0, 1.0, 1.0, 1.0, 1.0, 1.0, 1.0, 1.0, 1.0, 1.0, 1.0, 1.0, 1.0, 1.0, 1.0, 1.0, 1.0, 1.0, 1.0, 1.0, 1.0, 1.0, 1.0, 1.0, 1.0, 1.0, 1.0, 1.0, 1.0, 1.0, 1.0, 1.0, 1.0, 1.0, 1.0, 1.0, 1.0, 1.0, 1.0, 1.0, 1.0, 1.0, 1.0, 1.0, 1.0, 1.0, 1.0, 1.0, 1.0, 1.0, 1.0, 1.0, 1.0, 1.0, 1.0, 1.0, 1.0, 1.0, 1.0, 1.0, 1.0, 1.0, 1.0, 1.0, 1.0, 1.0, 1.0, 1.0, 1.0, 1.0, 1.0, 1.0, 1.0, 1.0, 1.0, 1.0, 1.0, 1.0, 1.0, 1.0, 1.0, 1.0, 1.0, 1.0, 1.0, 1.0, 1.0, 1.0, 1.0, 1.0, 1.0, 1.0, 1.0, 1.0, 1.0, 1.0, 1.0, 1.0, 1.0, 1.0, 1.0, 1.0, 1.0, 1.0, 1.0, 1.0, 1.0, 1.0, 1.0, 1.0, 1.0, 1.0, 1.0, 1.0, 1.0, 1.0, 1.0, 1.0, 1.0, 1.0, 1.0, 1.0, 1.0, 1.0, 1.0, 1.0, 1.0, 1.0, 1.0, 1.0, 1.0, 1.0, 1.0, 1.0, 1.0, 1.0, 1.0, 1.0, 1.0, 1.0, 1.0, 1.0, 1.0, 1.0, 1.0, 1.0, 1.0, 1.0, 1.0, 1.0, 1.0, 1.0, 1.0, 1.0, 1.0, 1.0, 1.0, 1.0, 1.0, 1.0, 1.0, 1.0, 1.0, 1.0, 1.0, 1.0, 1.0, 1.0, 1.0, 1.0, 1.0, 1.0, 1.0, 1.0, 1.0, 1.0, 1.0, 1.0, 1.0, 1.0, 1.0, 1.0, 1.0, 1.0, 1.0, 1.0, 1.0, 1.0, 1.0, 1.0, 1.0, 1.0, 1.0, 1.0, 1.0, 1.0, 1.0, 1.0, 1.0, 1.0, 1.0, 1.0, 1.0, 1.0, 1.0, 1.0, 1.0, 1.0, 1.0, 1.0, 1.0, 1.0, 1.0, 1.0, 1.0, 1.0, 1.0, 1.0, 1.0, 1.0, 1.0, 1.0, 1.0, 1.0, 1.0, 1.0, 1.0, 1.0, 1.0, 1.0, 1.0, 1.0, 1.0, 1.0, 1.0, 1.0, 1.0, 1.0, 1.0, 1.0, 1.0, 1.0, 1.0, 1.0, 1.0, 1.0, 1.0, 1.0, 1.0, 1.0, 1.0, 1.0, 1.0, 1.0, 1.0, 1.0, 1.0, 1.0, 1.0, 1.0, 1.0, 1.0, 1.0, 1.0, 1.0, 1.0, 1.0, 1.0, 1.0, 1.0, 1.0, 1.0, 1.0, 1.0, 1.0, 1.0, 1.0, 1.0, 1.0, 1.0, 1.0, 1.0, 1.0, 1.0, 1.0, 1.0, 1.0, 1.0, 1.0, 1.0, 1.0, 1.0, 1.0, 1.0, 1.0, 1.0, 1.0, 1.0, 1.0, 1.0, 1.0, 1.0, 1.0, 1.0, 1.0, 1.0, 1.0, 1.0, 1.0, 1.0, 1.0, 1.0, 1.0, 1.0, 1.0, 1.0, 1.0, 1.0, 1.0, 1.0, 1.0, 1.0, 1.0, 1.0, 1.0, 1.0, 1.0, 1.0, 1.0, 1.0, 1.0, 1.0, 1.0, 1.0, 1.0, 1.0, 1.0, 1.0, 1.0, 1.0, 1.0, 1.0, 1.0, 1.0, 1.0, 1.0, 1.0, 1.0, 1.0, 1.0, 1.0, 1.0, 1.0, 1.0, 1.0, 1.0, 1.0, 1.0, 1.0, 1.0, 1.0, 1.0, 1.0, 1.0, 1.0, 1.0, 1.0, 1.0, 1.0, 1.0, 1.0, 1.0, 1.0, 1.0, 1.0, 1.0, 1.0, 1.0, 1.0, 1.0, 1.0, 1.0, 1.0, 1.0, 1.0, 1.0, 1.0, 1.0, 1.0, 1.0, 1.0, 1.0, 1.0, 1.0, 1.0, 1.0, 1.0, 1.0, 1.0, 1.0, 1.0, 1.0, 1.0, 1.0, 1.0, 1.0, 1.0, 1.0, 1.0, 1.0, 1.0, 1.0, 1.0, 1.0, 1.0, 1.0, 1.0, 1.0, 1.0, 1.0, 1.0, 1.0, 1.0, 1.0, 1.0, 1.0, 1.0, 1.0, 1.0, 1.0, 1.0, 1.0, 1.0, 1.0, 1.0, 1.0, 1.0, 1.0, 1.0, 1.0, 1.0, 1.0, 1.0, 1.0, 1.0, 1.0, 1.0, 1.0, 1.0, 1.0, 1.0, 1.0, 1.0, 1.0, 1.0, 1.0, 1.0, 1.0, 1.0, 1.0, 1.0, 1.0, 1.0, 1.0, 1.0, 1.0, 1.0, 1.0, 1.0, 1.0, 1.0, 1.0, 1.0, 1.0, 1.0, 1.0, 1.0, 1.0, 1.0, 1.0, 1.0, 1.0, 1.0, 1.0, 1.0, 1.0, 1.0, 1.0, 1.0, 1.0, 1.0, 1.0, 1.0, 1.0, 1.0, 1.0, 1.0, 1.0, 1.0, 1.0, 1.0, 1.0, 1.0, 1.0, 1.0, 1.0, 1.0, 1.0, 1.0, 1.0, 1.0, 1.0, 1.0, 1.0, 1.0, 1.0, 1.0, 1.0, 1.0, 1.0, 1.0, 1.0, 1.0, 1.0, 1.0, 1.0, 1.0, 1.0, 1.0, 1.0, 1.0, 1.0, 1.0, 1.0, 1.0, 1.0, 1.0, 1.0, 1.0, 1.0, 1.0, 1.0, 1.0, 1.0, 1.0, 1.0, 1.0, 1.0, 1.0, 1.0, 1.0, 1.0, 1.0, 1.0, 1.0, 1.0, 1.0, 1.0, 1.0, 1.0, 1.0, 1.0, 1.0, 1.0, 1.0, 1.0, 1.0, 1.0, 1.0, 1.0, 1.0, 1.0, 1.0, 1.0, 1.0, 1.0, 1.0, 1.0, 1.0, 1.0, 1.0, 1.0, 1.0, 1.0, 1.0, 1.0, 1.0, 1.0, 1.0, 1.0, 1.0, 1.0, 1.0, 1.0, 1.0, 1.0, 1.0, 1.0, 1.0, 1.0, 1.0, 1.0, 1.0, 1.0, 1.0, 1.0, 1.0, 1.0, 1.0, 1.0, 1.0, 1.0, 1.0, 1.0, 1.0, 1.0, 1.0, 1.0, 1.0, 1.0, 1.0, 1.0, 1.0, 1.0, 1.0, 1.0, 1.0, 1.0, 1.0, 1.0, 1.0, 1.0, 1.0, 1.0, 1.0, 1.0, 1.0, 1.0, 1.0, 1.0, 1.0, 1.0, 1.0, 1.0, 1.0, 1.0, 1.0, 1.0, 1.0, 1.0, 1.0, 1.0, 1.0, 1.0, 1.0, 1.0, 1.0, 1.0, 1.0, 1.0, 1.0, 1.0, 1.0, 1.0, 1.0, 1.0, 1.0, 1.0, 1.0, 1.0, 1.0, 1.0, 1.0, 1.0, 1.0, 1.0, 1.0, 1.0, 1.0, 1.0, 1.0, 1.0, 1.0, 1.0, 1.0, 1.0, 1.0, 1.0, 1.0, 1.0, 1.0, 1.0, 1.0, 1.0, 1.0, 1.0, 1.0, 1.0, 1.0, 1.0, 1.0, 1.0, 1.0, 1.0, 1.0, 1.0, 1.0, 1.0, 1.0, 1.0, 1.0, 1.0, 1.0, 1.0, 1.0, 1.0, 1.0, 1.0, 1.0, 1.0, 1.0, 1.0, 1.0, 1.0, 1.0, 1.0, 1.0, 1.0, 1.0, 1.0, 1.0, 1.0, 1.0, 1.0, 1.0, 1.0, 1.0, 1.0, 1.0, 1.0, 1.0, 1.0, 1.0, 1.0, 1.0, 1.0, 1.0, 1.0, 1.0, 1.0, 1.0, 1.0, 1.0, 1.0, 1.0, 1.0, 1.0, 1.0, 1.0, 1.0, 1.0, 1.0, 1.0, 1.0, 1.0, 1.0, 1.0, 1.0, 1.0, 1.0, 1.0, 1.0, 1.0, 1.0, 1.0, 1.0, 1.0, 1.0, 1.0, 1.0, 1.0, 1.0, 1.0, 1.0, 1.0, 1.0, 1.0, 1.0, 1.0, 1.0, 1.0, 1.0, 1.0, 1.0, 1.0, 1.0, 1.0, 1.0, 1.0, 1.0, 1.0, 1.0, 1.0, 1.0, 1.0, 1.0, 1.0, 1.0, 1.0, 1.0, 1.0, 1.0, 1.0, 1.0, 1.0, 1.0, 1.0, 1.0, 1.0, 1.0, 1.0, 1.0, 1.0, 1.0, 1.0, 1.0, 1.0, 1.0, 1.0, 1.0, 1.0, 1.0, 1.0, 1.0, 1.0, 1.0, 1.0, 1.0, 1.0, 1.0, 1.0, 1.0, 1.0, 1.0, 1.0, 1.0, 1.0, 1.0, 1.0, 1.0, 1.0, 1.0, 1.0, 1.0, 1.0, 1.0, 1.0, 1.0, 1.0, 1.0, 1.0, 1.0, 1.0, 1.0, 1.0, 1.0, 1.0, 1.0, 1.0, 1.0, 1.0, 1.0, 1.0, 1.0, 1.0, 1.0, 1.0, 1.0, 1.0, 1.0, 1.0, 1.0, 1.0, 1.0, 1.0, 1.0, 1.0, 1.0, 1.0, 1.0, 1.0, 1.0, 1.0, 1.0, 1.0, 1.0, 1.0, 1.0, 1.0, 1.0, 1.0, 1.0, 1.0, 1.0, 1.0, 1.0, 1.0, 1.0, 1.0, 1.0, 1.0, 1.0, 1.0, 1.0, 1.0, 1.0, 1.0, 1.0, 1.0, 1.0, 1.0, 1.0, 1.0, 1.0, 1.0, 1.0, 1.0, 1.0, 1.0, 1.0, 1.0, 1.0, 1.0, 1.0, 1.0, 1.0, 1.0, 1.0, 1.0, 1.0, 1.0, 1.0, 1.0, 1.0, 1.0, 1.0, 1.0, 1.0, 1.0, 1.0, 1.0, 1.0, 1.0, 1.0, 1.0, 1.0, 1.0, 1.0, 1.0, 1.0, 1.0, 1.0, 1.0, 1.0, 1.0, 1.0, 1.0, 1.0, 1.0, 1.0, 1.0, 1.0, 1.0, 1.0, 1.0, 1.0, 1.0, 1.0, 1.0, 1.0, 1.0, 1.0, 1.0, 1.0, 1.0, 1.0, 1.0, 1.0, 1.0, 1.0, 1.0, 1.0, 1.0, 1.0, 1.0, 1.0, 1.0, 1.0, 1.0, 1.0, 1.0, 1.0, 1.0, 1.0, 1.0, 1.0, 1.0, 1.0, 1.0, 1.0, 1.0, 1.0, 1.0, 1.0, 1.0, 1.0, 1.0, 1.0, 1.0, 1.0, 1.0, 1.0, 1.0, 1.0, 1.0, 1.0, 1.0, 1.0, 1.0, 1.0, 1.0, 1.0, 1.0, 1.0, 1.0, 1.0, 1.0, 1.0, 1.0, 1.0, 1.0, 1.0, 1.0, 1.0, 1.0, 1.0, 1.0, 1.0, 1.0, 1.0, 1.0, 1.0, 1.0, 1.0, 1.0, 1.0, 1.0, 1.0, 1.0, 1.0, 1.0, 1.0, 1.0, 1.0, 1.0, 1.0, 1.0, 1.0, 1.0, 1.0, 1.0, 1.0, 1.0, 1.0, 1.0, 1.0, 1.0, 1.0, 1.0, 1.0, 1.0, 1.0, 1.0, 1.0, 1.0, 1.0, 1.0, 1.0, 1.0, 1.0, 1.0, 1.0, 1.0, 1.0, 1.0, 1.0, 1.0, 1.0, 1.0, 1.0, 1.0, 1.0, 1.0, 1.0, 1.0, 1.0, 1.0, 1.0, 1.0, 1.0, 1.0, 1.0, 1.0, 1.0, 1.0, 1.0, 1.0, 1.0, 1.0, 1.0, 1.0, 1.0, 1.0, 1.0, 1.0, 1.0, 1.0, 1.0, 1.0, 1.0, 1.0, 1.0, 1.0, 1.0, 1.0, 1.0, 1.0, 1.0, 1.0, 1.0, 1.0, 1.0, 1.0, 1.0, 1.0, 1.0, 1.0, 1.0, 1.0, 1.0, 1.0, 1.0, 1.0, 1.0, 1.0, 1.0, 1.0, 1.0, 1.0, 1.0, 1.0, 1.0, 1.0, 1.0, 1.0, 1.0, 1.0, 1.0, 1.0, 1.0, 1.0, 1.0, 1.0, 1.0, 1.0, 1.0, 1.0, 1.0, 1.0, 1.0, 1.0, 1.0, 1.0, 1.0, 1.0, 1.0, 1.0, 1.0, 1.0, 1.0, 1.0, 1.0, 1.0, 1.0, 1.0, 1.0, 1.0, 1.0, 1.0, 1.0, 1.0, 1.0, 1.0, 1.0, 1.0, 1.0, 1.0, 1.0, 1.0, 1.0, 1.0, 1.0, 1.0, 1.0, 1.0, 1.0, 1.0, 1.0, 1.0, 1.0, 1.0, 1.0, 1.0, 1.0, 1.0, 1.0, 1.0, 1.0, 1.0, 1.0, 1.0, 1.0, 1.0, 1.0, 1.0, 1.0, 1.0, 1.0, 1.0, 1.0, 1.0, 1.0, 1.0, 1.0, 1.0, 1.0, 1.0, 1.0, 1.0, 1.0, 1.0, 1.0, 1.0, 1.0, 1.0, 1.0, 1.0, 1.0, 1.0, 1.0, 1.0, 1.0, 1.0, 1.0, 1.0, 1.0, 1.0, 1.0, 1.0, 1.0, 1.0, 1.0, 1.0, 1.0, 1.0, 1.0, 1.0, 1.0, 1.0, 1.0, 1.0, 1.0, 1.0, 1.0, 1.0, 1.0, 1.0, 1.0, 1.0, 1.0, 1.0, 1.0, 1.0, 1.0, 1.0, 1.0, 1.0, 1.0, 1.0, 1.0, 1.0, 1.0, 1.0, 1.0, 1.0, 1.0, 1.0, 1.0, 1.0, 1.0, 1.0, 1.0, 1.0, 1.0, 1.0, 1.0, 1.0, 1.0, 1.0, 1.0, 1.0, 1.0, 1.0, 1.0, 1.0, 1.0, 1.0, 1.0, 1.0, 1.0, 1.0, 1.0, 1.0, 1.0, 1.0, 1.0, 1.0, 1.0, 1.0, 1.0, 1.0, 1.0, 1.0, 1.0, 1.0, 1.0, 1.0, 1.0, 1.0, 1.0, 1.0, 1.0, 1.0, 1.0, 1.0, 1.0, 1.0, 1.0, 1.0, 1.0, 1.0, 1.0, 1.0, 1.0, 1.0, 1.0, 1.0, 1.0, 1.0, 1.0, 1.0, 1.0, 1.0, 1.0, 1.0, 1.0, 1.0, 1.0, 1.0, 1.0, 1.0, 1.0, 1.0, 1.0, 1.0, 1.0, 1.0, 1.0, 1.0, 1.0, 1.0, 1.0, 1.0, 1.0, 1.0, 1.0, 1.0, 1.0, 1.0, 1.0, 1.0, 1.0, 1.0, 1.0, 1.0, 1.0, 1.0, 1.0, 1.0, 1.0, 1.0, 1.0, 1.0, 1.0, 1.0, 1.0, 1.0, 1.0, 1.0, 1.0, 1.0, 1.0, 1.0, 1.0, 1.0, 1.0, 1.0, 1.0, 1.0, 1.0, 1.0, 1.0, 1.0, 1.0, 1.0, 1.0, 1.0, 1.0, 1.0, 1.0, 1.0, 1.0, 1.0, 1.0, 1.0, 1.0, 1.0, 1.0, 1.0, 1.0, 1.0, 1.0, 1.0, 1.0, 1.0, 1.0, 1.0, 1.0, 1.0, 1.0, 1.0, 1.0, 1.0, 1.0, 1.0, 1.0, 1.0, 1.0, 1.0, 1.0, 1.0, 1.0, 1.0, 1.0, 1.0, 1.0, 1.0, 1.0, 1.0, 1.0, 1.0, 1.0, 1.0, 1.0, 1.0, 1.0, 1.0, 1.0, 1.0, 1.0, 1.0, 1.0, 1.0, 1.0, 1.0, 1.0, 1.0, 1.0, 1.0, 1.0, 1.0, 1.0, 1.0, 1.0, 1.0, 1.0, 1.0, 1.0, 1.0, 1.0, 1.0, 1.0, 1.0, 1.0, 1.0, 1.0, 1.0, 1.0, 1.0, 1.0, 1.0, 1.0, 1.0, 1.0, 1.0, 1.0, 1.0, 1.0, 1.0, 1.0, 1.0, 1.0, 1.0, 1.0, 1.0, 1.0, 1.0, 1.0, 1.0, 1.0, 1.0, 1.0, 1.0, 1.0, 1.0, 1.0, 1.0, 1.0, 1.0, 1.0, 1.0, 1.0, 1.0, 1.0, 1.0, 1.0, 1.0, 1.0, 1.0, 1.0, 1.0, 1.0, 1.0, 1.0, 1.0, 1.0, 1.0, 1.0, 1.0, 1.0, 1.0, 1.0, 1.0, 1.0, 1.0, 1.0, 1.0, 1.0, 1.0, 1.0, 1.0, 1.0, 1.0, 1.0, 1.0, 1.0, 1.0, 1.0, 1.0, 1.0, 1.0, 1.0, 1.0, 1.0, 1.0, 1.0, 1.0, 1.0, 1.0, 1.0, 1.0, 1.0, 1.0, 1.0, 1.0, 1.0, 1.0, 1.0, 1.0, 1.0, 1.0, 1.0, 1.0, 1.0, 1.0, 1.0, 1.0, 1.0, 1.0, 1.0, 1.0, 1.0, 1.0, 1.0, 1.0, 1.0, 1.0, 1.0, 1.0, 1.0, 1.0, 1.0, 1.0, 1.0, 1.0, 1.0, 1.0, 1.0, 1.0, 1.0, 1.0, 1.0, 1.0, 1.0, 1.0, 1.0, 1.0, 1.0, 1.0, 1.0, 1.0, 1.0, 1.0, 1.0, 1.0, 1.0, 1.0, 1.0, 1.0, 1.0, 1.0, 1.0, 1.0, 1.0, 1.0, 1.0, 1.0, 1.0, 1.0, 1.0, 1.0, 1.0, 1.0, 1.0, 1.0, 1.0, 1.0, 1.0, 1.0, 1.0, 1.0, 1.0, 1.0, 1.0, 1.0, 1.0, 1.0, 1.0, 1.0, 1.0, 1.0, 1.0, 1.0, 1.0, 1.0, 1.0, 1.0, 1.0, 1.0, 1.0, 1.0, 1.0, 1.0, 1.0, 1.0, 1.0, 1.0, 1.0, 1.0, 1.0, 1.0, 1.0, 1.0, 1.0, 1.0, 1.0, 1.0, 1.0, 1.0, 1.0, 1.0, 1.0, 1.0, 1.0, 1.0, 1.0, 1.0, 1.0, 1.0, 1.0, 1.0, 1.0, 1.0, 1.0, 1.0, 1.0, 1.0, 1.0, 1.0, 1.0, 1.0, 1.0, 1.0, 1.0, 1.0, 1.0, 1.0, 1.0, 1.0, 1.0, 1.0, 1.0, 1.0, 1.0, 1.0, 1.0, 1.0, 1.0, 1.0, 1.0, 1.0, 1.0, 1.0, 1.0, 1.0, 1.0, 1.0, 1.0, 1.0, 1.0, 1.0, 1.0, 1.0, 1.0, 1.0, 1.0, 1.0, 1.0, 1.0, 1.0, 1.0, 1.0, 1.0, 1.0, 1.0, 1.0, 1.0, 1.0, 1.0, 1.0, 1.0, 1.0, 1.0, 1.0, 1.0, 1.0, 1.0, 1.0, 1.0, 1.0, 1.0, 1.0, 1.0, 1.0, 1.0, 1.0, 1.0, 1.0, 1.0, 1.0, 1.0, 1.0, 1.0, 1.0, 1.0, 1.0, 1.0, 1.0, 1.0, 1.0, 1.0, 1.0, 1.0, 1.0, 1.0, 1.0, 1.0, 1.0, 1.0, 1.0, 1.0, 1.0, 1.0, 1.0, 1.0, 1.0, 1.0, 1.0, 1.0, 1.0, 1.0, 1.0, 1.0, 1.0, 1.0, 1.0, 1.0, 1.0, 1.0, 1.0, 1.0, 1.0, 1.0, 1.0, 1.0, 1.0, 1.0, 1.0, 1.0, 1.0, 1.0, 1.0, 1.0, 1.0, 1.0, 1.0, 1.0, 1.0, 1.0, 1.0, 1.0, 1.0, 1.0, 1.0, 1.0, 1.0, 1.0, 1.0, 1.0, 1.0, 1.0, 1.0, 1.0, 1.0, 1.0, 1.0, 1.0, 1.0, 1.0, 1.0, 1.0, 1.0, 1.0, 1.0, 1.0, 1.0, 1.0, 1.0, 1.0, 1.0, 1.0, 1.0, 1.0, 1.0, 1.0, 1.0, 1.0, 1.0, 1.0, 1.0, 1.0, 1.0, 1.0, 1.0, 1.0, 1.0, 1.0, 1.0, 1.0, 1.0, 1.0, 1.0, 1.0, 1.0, 1.0, 1.0, 1.0, 1.0, 1.0, 1.0, 1.0, 1.0, 1.0, 1.0, 1.0, 1.0, 1.0, 1.0, 1.0, 1.0, 1.0, 1.0, 1.0, 1.0, 1.0, 1.0, 1.0, 1.0, 1.0, 1.0, 1.0, 1.0, 1.0, 1.0, 1.0, 1.0, 1.0, 1.0, 1.0, 1.0, 1.0, 1.0, 1.0, 1.0, 1.0, 1.0, 1.0, 1.0, 1.0, 1.0, 1.0, 1.0, 1.0, 1.0, 1.0, 1.0, 1.0, 1.0, 1.0, 1.0, 1.0, 1.0, 1.0, 1.0, 1.0, 1.0, 1.0, 1.0, 1.0, 1.0, 1.0, 1.0, 1.0, 1.0, 1.0, 1.0, 1.0, 1.0, 1.0, 1.0, 1.0, 1.0, 1.0, 1.0, 1.0, 1.0, 1.0, 1.0, 1.0, 1.0, 1.0, 1.0, 1.0, 1.0, 1.0, 1.0, 1.0, 1.0, 1.0, 1.0, 1.0, 1.0, 1.0, 1.0, 1.0, 1.0, 1.0, 1.0, 1.0, 1.0, 1.0, 1.0, 1.0, 1.0, 1.0, 1.0, 1.0, 1.0, 1.0, 1.0, 1.0, 1.0, 1.0, 1.0, 1.0, 1.0, 1.0, 1.0, 1.0, 1.0, 1.0, 1.0, 1.0, 1.0, 1.0, 1.0, 1.0, 1.0, 1.0, 1.0, 1.0, 1.0, 1.0, 1.0, 1.0, 1.0, 1.0, 1.0, 1.0, 1.0, 1.0, 1.0, 1.0, 1.0, 1.0, 1.0, 1.0, 1.0, 1.0, 1.0, 1.0, 1.0, 1.0, 1.0, 1.0, 1.0, 1.0, 1.0, 1.0, 1.0, 1.0, 1.0, 1.0, 1.0, 1.0, 1.0, 1.0, 1.0, 1.0, 1.0, 1.0, 1.0, 1.0, 1.0, 1.0, 1.0, 1.0, 1.0, 1.0, 1.0, 1.0, 1.0, 1.0, 1.0, 1.0, 1.0, 1.0, 1.0, 1.0, 1.0, 1.0, 1.0, 1.0, 1.0, 1.0, 1.0, 1.0, 1.0, 1.0, 1.0, 1.0, 1.0, 1.0, 1.0, 1.0, 1.0, 1.0, 1.0, 1.0, 1.0, 1.0, 1.0, 1.0, 1.0, 1.0, 1.0, 1.0, 1.0, 1.0, 1.0, 1.0, 1.0, 1.0, 1.0, 1.0, 1.0, 1.0, 1.0, 1.0, 1.0, 1.0, 1.0, 1.0, 1.0, 1.0, 1.0, 1.0, 1.0, 1.0, 1.0, 1.0, 1.0, 1.0, 1.0, 1.0, 1.0, 1.0, 1.0, 1.0, 1.0, 1.0, 1.0, 1.0, 1.0, 1.0, 1.0, 1.0, 1.0, 1.0, 1.0, 1.0, 1.0, 1.0, 1.0, 1.0, 1.0, 1.0, 1.0, 1.0, 1.0, 1.0, 1.0, 1.0, 1.0, 1.0, 1.0, 1.0, 1.0, 1.0, 1.0, 1.0, 1.0, 1.0, 1.0, 1.0, 1.0, 1.0, 1.0, 1.0, 1.0, 1.0, 1.0, 1.0, 1.0, 1.0, 1.0, 1.0, 1.0, 1.0, 1.0, 1.0, 1.0, 1.0, 1.0, 1.0, 1.0, 1.0, 1.0, 1.0, 1.0, 1.0, 1.0, 1.0, 1.0, 1.0, 1.0, 1.0, 1.0, 1.0, 1.0, 1.0, 1.0, 1.0, 1.0, 1.0, 1.0, 1.0, 1.0, 1.0, 1.0, 1.0, 1.0, 1.0, 1.0, 1.0, 1.0, 1.0, 1.0, 1.0, 1.0, 1.0, 1.0, 1.0, 1.0, 1.0, 1.0, 1.0, 1.0, 1.0, 1.0, 1.0, 1.0, 1.0, 1.0, 1.0, 1.0, 1.0, 1.0, 1.0, 1.0, 1.0, 1.0, 1.0, 1.0, 1.0, 1.0, 1.0, 1.0, 1.0, 1.0, 1.0, 1.0, 1.0, 1.0, 1.0, 1.0, 1.0, 1.0, 1.0, 1.0, 1.0, 1.0, 1.0, 1.0, 1.0, 1.0, 1.0, 1.0, 1.0, 1.0, 1.0, 1.0, 1.0, 1.0, 1.0, 1.0, 1.0, 1.0, 1.0, 1.0, 1.0, 1.0, 1.0, 1.0, 1.0, 1.0, 1.0, 1.0, 1.0, 1.0, 1.0, 1.0, 1.0, 1.0, 1.0, 1.0, 1.0, 1.0, 1.0, 1.0, 1.0, 1.0, 1.0, 1.0, 1.0, 1.0, 1.0, 1.0, 1.0, 1.0])
me_humanoid.materials.append(mat_palette)
me_humanoid.use_remesh_fix_poles = True
me_humanoid.use_remesh_preserve_attributes = False
me_humanoid.update()
arm_rig = bpy.data.armatures.new('Rig')  # bones are not reproduced

# ---- objects
ob_riig_circle = bpy.data.objects.new('Riig.Circle', me_circle_001)
ob_rig_rotate = bpy.data.objects.new('Rig.Rotate', me_circle_002)
ob_rig_shoulder_l = bpy.data.objects.new('Rig.Shoulder.L', me_wgt_rig_001_shoulder)
ob_rig_shoulder_r = bpy.data.objects.new('Rig.Shoulder.R', me_wgt_rig_001_shoulder)
ob_rig_root = bpy.data.objects.new('Rig.Root', me_wgt_rig_001_root)
ob_rig_foot = bpy.data.objects.new('Rig.Foot', me_wgt_rig_001_foot_ik)
ob_rig_pelvis = bpy.data.objects.new('Rig.Pelvis', me_wgt_rig_001_hips)
ob_rig_hips = bpy.data.objects.new('Rig.Hips', me_wgt_rig_001_torso)
ob_humanoid = bpy.data.objects.new('Humanoid', me_humanoid)
ob_rig = bpy.data.objects.new('Rig', arm_rig)

# ---- transforms, parenting, visibility, modifiers, constraints
ob_riig_circle.location = (0.0, 0.0, 0.0)
ob_riig_circle.scale = (0.5, 0.5, 1.0)
ob_rig_rotate.location = (0.0, 0.0, 0.0)
ob_rig_rotate.scale = (0.113, 0.113, 0.113)
ob_rig_shoulder_l.location = (0.0183, -0.0684, 1.605)
ob_rig_shoulder_l.rotation_euler = (-0.0005705, 7.372e-05, -1.039)
ob_rig_shoulder_l.scale = (0.1753, 0.1753, 0.1753)
ob_rig_shoulder_r.location = (-0.0183, -0.0684, 1.605)
ob_rig_shoulder_r.rotation_euler = (3.141, -7.372e-05, 1.039)
ob_rig_shoulder_r.scale = (-0.1753, -0.1753, -0.1753)
ob_rig_root.location = (0.0, 0.0, 0.0)
ob_rig_foot.location = (0.0, 0.0, 0.0)
_m = ob_rig_foot.modifiers.new('subsurf', 'SUBSURF')
_m.levels = 2
ob_rig_pelvis.location = (0.0, 0.0552, 1.01)
ob_rig_pelvis.rotation_euler = (1.823, -0.0, 0.0)
ob_rig_pelvis.scale = (0.1636, 0.1636, 0.1636)
ob_rig_hips.location = (0.0, 0.0, 0.0)
ob_humanoid.parent = ob_rig
ob_humanoid.location = (7.398e-09, -0.05558, 0.2033)
_vg = ob_humanoid.vertex_groups.new(name='root')
_vg = ob_humanoid.vertex_groups.new(name='hip')
for _i, _w in zip([25, 56, 77, 78, 88, 89, 90, 91, 92, 93, 96, 98, 103, 104, 123, 127, 136, 138, 142, 150, 153, 167, 168, 169, 170, 171, 172, 174, 175, 176, 177, 178, 179, 180, 181, 183, 184, 186], [0.3241, 0.07154, 0.326, 0.349, 0.04353, 0.06138, 0.03907, 0.06742, 0.2258, 0.2228, 0.4158, 0.02605, 0.03201, 0.08896, 0.1075, 0.3332, 0.1275, 0.4722, 0.0002304, 0.007175, 0.06964, 0.01703, 0.002335, 0.3048, 0.05764, 0.3756, 0.08126, 0.01843, 0.3736, 0.411, 0.07352, 0.08728, 0.05688, 0.3468, 0.01768, 0.3094, 0.05675, 0.01981]): _vg.add([_i], _w, 'REPLACE')
_vg = ob_humanoid.vertex_groups.new(name='spine.001')
for _i, _w in zip([26, 27, 55, 56, 77, 78, 79, 86, 88, 89, 90, 92, 95, 96, 97, 98, 103, 104, 123, 124, 125, 127, 138, 166, 167, 168, 169, 170, 171, 172, 173, 174, 175, 176, 177, 178, 179, 180, 181, 182, 183, 184, 185, 186], [0.1825, 0.009961, 0.04843, 0.5453, 0.1348, 0.2227, 0.1114, 0.06778, 0.03205, 0.124, 0.02053, 0.06917, 0.5019, 0.2235, 0.1469, 0.1776, 0.4144, 0.1326, 0.4653, 0.1201, 0.3051, 0.003179, 0.09877, 0.341, 0.09274, 0.003836, 0.2007, 0.07131, 0.2335, 0.07973, 0.02387, 0.05059, 0.2456, 0.223, 0.08494, 0.1183, 0.1075, 0.2167, 0.08055, 0.05794, 0.2169, 0.08117, 0.03681, 0.05962]): _vg.add([_i], _w, 'REPLACE')
_vg = ob_humanoid.vertex_groups.new(name='spine.002')
for _i, _w in zip([5, 6, 17, 18, 22, 23, 26, 27, 28, 31, 32, 37, 47, 50, 51, 52, 54, 55, 56, 58, 59, 67, 68, 69, 71, 75, 78, 87, 95, 96, 97, 98, 99, 103, 123, 176, 180, 183], [0.0, 0.0, 0.1128, 0.0, 0.2237, 0.1098, 0.5542, 0.4275, 0.07908, 0.0, 0.0, 0.0, 0.01683, 0.0, 0.0, 0.0, 0.0, 0.6232, 0.17, 0.09487, 0.0, 0.0, 0.1218, 0.0, 0.0, 0.0, 0.03984, 0.003143, 0.05862, 0.03523, 0.08926, 0.4487, 0.2247, 0.0487, 0.1556, 0.02234, 0.0284, 0.0008335]): _vg.add([_i], _w, 'REPLACE')
_vg = ob_humanoid.vertex_groups.new(name='head')
for _i, _w in zip([0, 1, 2, 3, 4, 5, 6, 7, 16, 17, 18, 19, 20, 21, 22, 23, 24, 26, 27, 28, 29, 30, 31, 32, 33, 34, 35, 36, 37, 38, 45, 46, 50, 51, 52, 53, 54, 55, 58, 59, 65, 66, 67, 68, 69, 70, 71, 72, 73, 74, 75, 76, 98, 99, 106, 107, 108, 111, 112, 133], [1.0, 1.0, 1.0, 1.0, 1.0, 1.0, 1.0, 1.0, 1.0, 1.0, 1.0, 1.0, 1.0, 1.0, 0.4978, 0.9871, 0.9884, 0.01732, 0.1707, 0.03451, 1.0, 1.0, 1.0, 1.0, 1.0, 1.0, 1.0, 1.0, 1.0, 1.0, 1.0, 0.9791, 1.0, 1.0, 1.0, 1.0, 1.0, 0.1119, 0.1361, 1.0, 0.9893, 1.0, 1.0, 0.9767, 1.0, 1.0, 1.0, 0.9871, 0.9859, 0.9817, 1.0, 0.9887, 0.0202, 0.3756, 0.9898, 1.0, 0.99, 1.0, 0.997, 1.0]): _vg.add([_i], _w, 'REPLACE')
_vg = ob_humanoid.vertex_groups.new(name='shoulder.R')
for _i, _w in zip([2, 6, 16, 17, 18, 19, 21, 22, 23, 24, 26, 27, 28, 32, 45, 47, 48, 50, 51, 52, 53, 54, 55, 56, 57, 58, 59, 66, 67, 68, 69, 70, 71, 72, 73, 74, 75, 79, 87, 95, 97, 98, 99, 103, 106, 107, 108, 111, 123, 124, 125, 133, 166], [0.0, 0.0, 0.0, 0.0, 0.0, 0.0, 0.0, 0.09564, 0.0, 0.0, 0.1372, 0.2592, 0.768, 0.0, 0.0, 0.8902, 0.04506, 0.0, 0.0, 0.0, 0.0, 0.0, 0.1814, 0.04963, 0.05522, 0.9033, 0.0, 0.0, 0.0, 0.0, 0.0, 0.0, 0.0, 0.0, 0.0, 0.0, 0.0, 0.05006, 0.7783, 0.05156, 0.1627, 0.1123, 0.259, 0.05379, 0.0, 0.0, 0.0, 0.0, 0.05072, 0.01275, 0.003542, 0.0, 0.0217]): _vg.add([_i], _w, 'REPLACE')
_vg = ob_humanoid.vertex_groups.new(name='upper_arm.R')
for _i, _w in zip([26, 27, 28, 47, 48, 56, 57, 79, 82, 86, 87, 89, 95, 96, 97, 98, 103, 104, 120, 123, 124, 125, 154, 155, 156, 157, 158, 159, 160, 161, 166, 167, 172, 173, 174, 175, 176, 177, 178, 179, 181, 182, 184, 185, 186], [0.01216, 0.01709, 0.07024, 0.05118, 0.9321, 0.04869, 0.9078, 0.7409, 0.4936, 0.07661, 0.1527, 0.03638, 0.1932, 0.03862, 0.5086, 0.1322, 0.2583, 0.07334, 0.3704, 0.1059, 0.7658, 0.4793, 0.1168, 0.1649, 0.1423, 0.1334, 0.8402, 0.7955, 0.8525, 0.9038, 0.3933, 0.08508, 0.02346, 0.01598, 0.02346, 0.003071, 0.02889, 0.03879, 0.0627, 0.02392, 0.07065, 0.0622, 0.002587, 0.03493, 0.04263]): _vg.add([_i], _w, 'REPLACE')
_vg = ob_humanoid.vertex_groups.new(name='forearm.R')
for _i, _w in zip([13, 80, 81, 82, 83, 84, 116, 119, 120, 128, 154, 155, 156, 157, 158, 159, 160, 161, 162, 163, 164, 165], [0.01207, 0.2905, 0.29, 0.5025, 0.1247, 0.06546, 0.04157, 0.8699, 0.6212, 0.8503, 0.871, 0.8294, 0.8506, 0.8536, 0.1451, 0.1904, 0.1413, 0.08977, 0.7672, 0.9285, 0.9382, 0.7769]): _vg.add([_i], _w, 'REPLACE')
_vg = ob_humanoid.vertex_groups.new(name='hand.R')
for _i, _w in zip([13, 44, 80, 81, 83, 84, 110, 115, 116, 119, 122, 128, 131, 132, 162, 163, 164, 165], [0.1584, 0.05219, 0.565, 0.5614, 0.6282, 0.403, 0.142, 0.03724, 0.08933, 0.0964, 0.05361, 0.0891, 0.04348, 0.04596, 0.1796, 0.0299, 0.02955, 0.1712]): _vg.add([_i], _w, 'REPLACE')
_vg = ob_humanoid.vertex_groups.new(name='finger.1.R')
for _i, _w in zip([11, 12, 13, 14, 15, 41, 42, 43, 44, 83, 84, 110, 115, 121, 122, 128, 132], [0.09502, 0.09852, 0.5375, 0.4676, 0.4382, 0.1585, 0.06692, 0.07501, 0.1893, 0.1512, 0.4404, 0.5653, 0.08447, 0.157, 0.2185, 0.02273, 0.08185]): _vg.add([_i], _w, 'REPLACE')
_vg = ob_humanoid.vertex_groups.new(name='finger.2.R')
for _i, _w in zip([11, 12, 13, 14, 15, 41, 42, 43, 44, 83, 84, 110, 115, 121, 122, 132], [0.4029, 0.699, 0.1904, 0.2036, 0.208, 0.604, 0.3748, 0.6766, 0.5649, 0.0284, 0.04775, 0.2177, 0.02132, 0.6682, 0.6368, 0.01928]): _vg.add([_i], _w, 'REPLACE')
_vg = ob_humanoid.vertex_groups.new(name='finger.3.R')
for _i, _w in zip([11, 12, 13, 14, 15, 41, 42, 43, 44, 110, 121, 122], [0.4616, 0.1636, 0.05047, 0.001813, 0.03391, 0.1294, 0.5153, 0.2019, 0.1668, 0.002635, 0.07472, 0.0658]): _vg.add([_i], _w, 'REPLACE')
_vg = ob_humanoid.vertex_groups.new(name='thumb.1.R')
for _i, _w in zip([13, 14, 15, 41, 42, 43, 80, 81, 83, 84, 113, 114, 115, 116, 117, 118, 121, 129, 130, 131, 132, 162, 165], [0.01176, 0.2634, 0.2765, 0.09299, 0.02035, 0.02474, 0.113, 0.09352, 0.03805, 0.01904, 0.1388, 0.1164, 0.7932, 0.7036, 0.8204, 0.1146, 0.08427, 0.8373, 0.1248, 0.4738, 0.7859, 0.02083, 0.007656]): _vg.add([_i], _w, 'REPLACE')
_vg = ob_humanoid.vertex_groups.new(name='thumb.2.R')
for _i, _w in zip([81, 113, 114, 116, 117, 118, 129, 130, 131, 132], [0.03334, 0.8527, 0.8673, 0.1544, 0.1429, 0.879, 0.1212, 0.8546, 0.4511, 0.002271]): _vg.add([_i], _w, 'REPLACE')
_vg = ob_humanoid.vertex_groups.new(name='weapon.controller.R')
_vg = ob_humanoid.vertex_groups.new(name='shoulder.L')
for _i, _w in zip([2, 3, 6, 7, 16, 17, 18, 19, 27, 30, 32, 33, 34, 35, 36, 46, 50, 51, 52, 53, 54, 58, 59, 67, 68, 69, 75, 76, 99, 111, 112], [0.0, 0.0, 0.0, 0.0, 0.0, 0.0, 0.0, 0.0, 0.06516, 0.0, 0.0, 0.0, 0.0, 0.0, 0.0, 0.0, 0.0, 0.0, 0.0, 0.0, 0.0, 0.0, 0.0, 0.0, 0.0, 0.0, 0.0, 0.0, 0.1381, 0.0, 0.0]): _vg.add([_i], _w, 'REPLACE')
_vg = ob_humanoid.vertex_groups.new(name='upper_arm.L')
_vg = ob_humanoid.vertex_groups.new(name='forearm.L')
_vg = ob_humanoid.vertex_groups.new(name='hand.L')
_vg = ob_humanoid.vertex_groups.new(name='finger.1.L')
_vg = ob_humanoid.vertex_groups.new(name='finger.2.L')
_vg = ob_humanoid.vertex_groups.new(name='finger.3.L')
_vg = ob_humanoid.vertex_groups.new(name='thumb.1.L')
_vg = ob_humanoid.vertex_groups.new(name='thumb.2.L')
_vg = ob_humanoid.vertex_groups.new(name='weapon.controller.L')
_vg = ob_humanoid.vertex_groups.new(name='thigh.R')
for _i, _w in zip([8, 9, 10, 39, 40, 49, 60, 61, 62, 63, 64, 77, 78, 85, 86, 88, 89, 90, 91, 92, 93, 94, 96, 100, 101, 102, 104, 105, 109, 126, 127, 134, 135, 136, 137, 138, 139, 140, 141, 142, 143, 144, 145, 146, 147, 148, 149, 150, 151, 152, 153, 167, 168, 169, 170, 171, 172, 173, 174, 175, 176, 177, 178, 179, 180, 181, 182, 183, 184, 185, 186], [0.121, 0.01796, 0.01317, 0.05451, 0.0585, 0.1412, 0.08703, 0.0681, 0.05588, 0.03109, 0.05361, 0.1326, 0.05934, 0.3382, 0.0419, 0.2343, 0.0581, 0.2771, 0.7053, 0.206, 0.164, 0.2338, 0.02922, 0.1239, 0.7137, 0.1063, 0.06098, 0.5809, 0.04795, 0.701, 0.1583, 0.1746, 0.6299, 0.5548, 0.4213, 0.09819, 0.5767, 0.4841, 0.6815, 0.6811, 0.8615, 0.2228, 0.3688, 0.2463, 0.2765, 0.3263, 0.6578, 0.8453, 0.6882, 0.7767, 0.6915, 0.05771, 0.2867, 0.1058, 0.1419, 0.07057, 0.1426, 0.1323, 0.1524, 0.06338, 0.04042, 0.1259, 0.07451, 0.07257, 0.06718, 0.07506, 0.06317, 0.09517, 0.1221, 0.1108, 0.13]): _vg.add([_i], _w, 'REPLACE')
_vg = ob_humanoid.vertex_groups.new(name='shin.R')
for _i, _w in zip([8, 9, 10, 39, 40, 49, 60, 61, 62, 63, 64, 85, 90, 100, 101, 102, 105, 109, 126, 134, 135, 136, 137, 139, 140, 141, 142, 143, 144, 145, 146, 147, 148, 149, 150, 151, 152, 153, 168], [0.67, 0.0, 0.0, 0.4024, 0.3813, 0.6981, 0.6777, 0.6327, 0.0, 0.0, 0.5261, 0.5868, 0.004687, 0.7173, 0.2539, 0.6834, 0.07705, 0.0, 0.01785, 0.6978, 0.0712, 0.01351, 0.5199, 0.3104, 0.447, 0.2532, 0.2103, 0.1018, 0.6765, 0.5829, 0.6747, 0.6047, 0.5876, 0.1265, 0.008003, 0.1417, 0.07595, 0.06778, 0.01791]): _vg.add([_i], _w, 'REPLACE')
_vg = ob_humanoid.vertex_groups.new(name='pelvis.R')
for _i, _w in zip([25, 26, 56, 77, 78, 79, 85, 86, 88, 89, 90, 91, 92, 93, 94, 95, 96, 97, 98, 103, 104, 105, 123, 124, 125, 126, 127, 135, 136, 138, 139, 140, 141, 142, 147, 149, 150, 151, 152, 153, 166, 167, 168, 169, 170, 171, 172, 173, 174, 175, 176, 177, 178, 179, 180, 181, 182, 183, 184, 185, 186], [0.3232, 0.009338, 0.07509, 0.197, 0.2221, 0.04867, 0.003674, 0.7735, 0.6242, 0.6667, 0.5873, 0.09169, 0.1578, 0.202, 0.6879, 0.146, 0.1832, 0.04817, 0.01739, 0.1526, 0.5969, 0.2819, 0.07582, 0.05217, 0.1458, 0.2139, 0.2376, 0.2685, 0.1819, 0.1946, 0.06305, 0.02943, 0.02825, 0.04125, 0.007028, 0.1683, 0.04496, 0.1443, 0.112, 0.109, 0.1623, 0.7013, 0.5973, 0.216, 0.6638, 0.2038, 0.6185, 0.7551, 0.6932, 0.2002, 0.1911, 0.631, 0.6125, 0.6826, 0.2215, 0.7105, 0.78, 0.2153, 0.6705, 0.7627, 0.6972]): _vg.add([_i], _w, 'REPLACE')
_vg = ob_humanoid.vertex_groups.new(name='thigh.L')
_vg = ob_humanoid.vertex_groups.new(name='shin.L')
_vg = ob_humanoid.vertex_groups.new(name='pelvis.L')
for _i, _w in zip([25, 77, 78, 91, 92, 93, 96, 127, 136, 138, 150, 153, 169, 171, 175, 176, 180, 183], [0.3297, 0.1777, 0.06067, 0.1005, 0.3232, 0.3812, 0.002477, 0.2297, 0.08513, 0.1069, 0.03, 0.04395, 0.1275, 0.05996, 0.05185, 0.01363, 0.07148, 0.1114]): _vg.add([_i], _w, 'REPLACE')
_vg = ob_humanoid.vertex_groups.new(name='foot.R')
for _i, _w in zip([8, 9, 10, 39, 40, 49, 60, 61, 62, 63, 64, 85, 100, 102, 109, 134, 137, 139, 144, 145, 146, 147, 148], [0.1951, 1.0, 1.0, 1.0, 1.0, 0.1452, 1.0, 1.0, 1.0, 1.0, 1.0, 0.03725, 0.1499, 0.2012, 1.0, 0.1191, 0.01274, 0.02633, 0.08053, 0.02115, 0.063, 0.08495, 0.0444]): _vg.add([_i], _w, 'REPLACE')
_vg = ob_humanoid.vertex_groups.new(name='foot.L')
_vg = ob_humanoid.vertex_groups.new(name='weapon.R')
_vg = ob_humanoid.vertex_groups.new(name='weapon.L')
_m = ob_humanoid.modifiers.new('Mirror', 'MIRROR')
_m = ob_humanoid.modifiers.new('Armature', 'ARMATURE')
_m.object = ob_rig
ob_rig.location = (0.0, 0.0, 0.0)
ob_rig.show_in_front = True

# ---- collection membership
col_bones.objects.link(ob_riig_circle)
col_bones.objects.link(ob_rig_rotate)
col_bones.objects.link(ob_rig_shoulder_l)
col_bones.objects.link(ob_rig_shoulder_r)
col_bones.objects.link(ob_rig_root)
col_bones.objects.link(ob_rig_foot)
col_bones.objects.link(ob_rig_pelvis)
col_bones.objects.link(ob_rig_hips)
col_humanoid.objects.link(ob_humanoid)
col_humanoid_rig.objects.link(ob_rig)

# ---- scene / render settings (as saved in the file)
scene.frame_start = 1; scene.frame_end = 40; scene.frame_set(30)
scene.render.engine = 'CYCLES'
scene.cycles.use_denoising = False
scene.cycles.samples = 512
scene.cycles.sampling_pattern = 'TABULATED_SOBOL'
scene.cycles.use_adaptive_sampling = False
scene.cycles.use_light_tree = False
scene.cycles.bake_type = 'AO'
scene.eevee.use_gtao = True
scene.view_settings.view_transform = 'Filmic'
bpy.context.view_layer.update()

# ---- added for rendering (the .blend has no active camera and no usable light): camera, sun
cam_auto = bpy.data.cameras.new('AutoCamera')
cam_auto.lens = 50.0
cam_auto.sensor_width = 36.0
cam_auto.clip_end = 1000.0
ob_auto_camera = bpy.data.objects.new('AutoCamera', cam_auto)
scene.collection.objects.link(ob_auto_camera)
ob_auto_camera.location = (4.60751, -5.52902, 4.28239)
ob_auto_camera.rotation_euler = (1.09748, -7.21219e-08, 0.694738)
scene.camera = ob_auto_camera
light_auto_sun = bpy.data.lights.new('AutoSun', 'SUN')
light_auto_sun.energy = 3.0
light_auto_sun.angle = 0.0523599
ob_auto_sun = bpy.data.objects.new('AutoSun', light_auto_sun)
scene.collection.objects.link(ob_auto_sun)
ob_auto_sun.rotation_euler = (0.872665, 0.174533, 0.523599)
bpy.context.view_layer.update()
